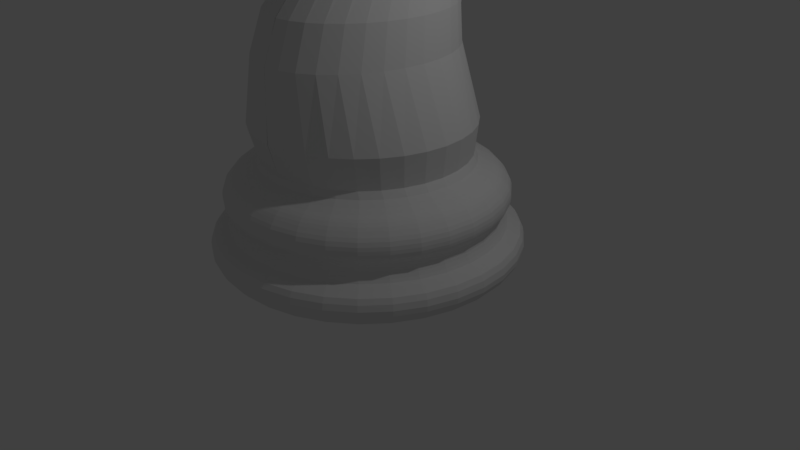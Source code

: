 # Source: Caballo.blend  (saved by Blender 2.78.0; exported with 4.5.12 LTS)
import bpy
from mathutils import Matrix  # noqa: F401  (used for matrix-valued properties, if any)

bpy.ops.wm.read_factory_settings(use_empty=True)
scene = bpy.context.scene
scene.name = 'Scene'

# ---- collections
col_collection_1 = bpy.data.collections.new('Collection 1'); scene.collection.children.link(col_collection_1)

# ---- world
world_world = bpy.data.worlds.new('World'); scene.world = world_world
world_world.color = (0.05088, 0.05088, 0.05088)
world_world.use_sun_shadow = False
world_world.sun_shadow_jitter_overblur = 0.0
world_world.cycles.sampling_method = 'MANUAL'

# ---- cameras
cam_camera = bpy.data.cameras.new('Camera')
cam_camera.clip_end = 100.0
cam_camera.lens = 35.0
cam_camera.sensor_width = 32.0
cam_camera.sensor_height = 18.0
cam_camera.ortho_scale = 7.314
cam_camera.dof.focus_distance = 0.0
cam_camera.dof.aperture_fstop = 128.0

# ---- lights
light_lamp = bpy.data.lights.new('Lamp', 'POINT')
light_lamp.transmission_factor = 0.0
light_lamp.cutoff_distance = 30.0
light_lamp.energy = 100.0
light_lamp.shadow_buffer_clip_start = 1.001
light_lamp.shadow_soft_size = 0.1
light_lamp.shadow_maximum_resolution = 0.006
light_lamp.use_absolute_resolution = True

# ---- meshes
me_cylinder_001 = bpy.data.meshes.new('Cylinder.001')
me_cylinder_001.from_pydata([(0.316, 1.588, -0.9911), (0.204, 1.025, 0.9163), (0.6198, 1.496, -0.9911), (0.4001, 0.966, 0.9163), (0.8998, 1.347, -0.9911), (0.5809, 0.8694, 0.9163), (1.145, 1.145, -0.9911), (0.7393, 0.7393, 0.9163), (1.347, 0.8998, -0.9911), (0.8694, 0.5809, 0.9163), (1.496, 0.6198, -0.9911), (0.966, 0.4001, 0.9163), (1.588, 0.316, -0.9911), (1.025, 0.204, 0.9163), (1.62, -3.918e-07, -0.9911), (1.046, -3.253e-07, 0.9163), (1.588, -0.316, -0.9911), (1.025, -0.204, 0.9163), (1.496, -0.6198, -0.9911), (0.966, -0.4001, 0.9163), (1.347, -0.8998, -0.9911), (0.8694, -0.5809, 0.9163), (1.145, -1.145, -0.9911), (0.7393, -0.7393, 0.9163), (0.8998, -1.347, -0.9911), (0.5809, -0.8694, 0.9163), (0.6198, -1.496, -0.9911), (0.4001, -0.966, 0.9163), (0.316, -1.588, -0.9911), (0.204, -1.025, 0.9163), (0.3492, 1.756, -0.9146), (0.3804, 1.912, -0.7381), (0.3619, 1.819, -0.8714), (0.3733, 1.877, -0.8068), (0.685, 1.654, -0.9146), (0.7462, 1.801, -0.7381), (0.7098, 1.714, -0.8714), (0.7322, 1.768, -0.8068), (0.9945, 1.488, -0.9146), (1.083, 1.621, -0.7381), (1.031, 1.542, -0.8714), (1.063, 1.591, -0.8068), (1.266, 1.266, -0.9146), (1.379, 1.379, -0.7381), (1.312, 1.312, -0.8714), (1.353, 1.353, -0.8068), (1.488, 0.9945, -0.9146), (1.621, 1.083, -0.7381), (1.542, 1.031, -0.8714), (1.591, 1.063, -0.8068), (1.654, 0.685, -0.9146), (1.801, 0.7462, -0.7381), (1.714, 0.7098, -0.8714), (1.768, 0.7322, -0.8068), (1.756, 0.3492, -0.9146), (1.912, 0.3804, -0.7381), (1.819, 0.3619, -0.8714), (1.877, 0.3733, -0.8068), (1.79, -4.299e-07, -0.9146), (1.95, -4.656e-07, -0.7381), (1.855, -4.444e-07, -0.8714), (1.913, -4.574e-07, -0.8068), (1.756, -0.3492, -0.9146), (1.912, -0.3804, -0.7381), (1.819, -0.3619, -0.8714), (1.877, -0.3733, -0.8068), (1.654, -0.685, -0.9146), (1.801, -0.7462, -0.7381), (1.714, -0.7098, -0.8714), (1.768, -0.7322, -0.8068), (1.488, -0.9945, -0.9146), (1.621, -1.083, -0.7381), (1.542, -1.031, -0.8714), (1.591, -1.063, -0.8068), (1.266, -1.266, -0.9146), (1.379, -1.379, -0.7381), (1.312, -1.312, -0.8714), (1.353, -1.353, -0.8068), (0.9945, -1.488, -0.9146), (1.083, -1.621, -0.7381), (1.031, -1.542, -0.8714), (1.063, -1.591, -0.8068), (0.685, -1.654, -0.9146), (0.7462, -1.801, -0.7381), (0.7098, -1.714, -0.8714), (0.7322, -1.768, -0.8068), (0.3492, -1.756, -0.9146), (0.3804, -1.912, -0.7381), (0.3619, -1.819, -0.8714), (0.3733, -1.877, -0.8068), (0.3808, 1.914, -0.732), (0.3719, 1.87, -0.5221), (0.3824, 1.923, -0.6606), (0.3792, 1.906, -0.5838), (0.7469, 1.803, -0.732), (0.7296, 1.761, -0.5221), (0.7501, 1.811, -0.6606), (0.7438, 1.796, -0.5838), (1.084, 1.623, -0.732), (1.059, 1.585, -0.5221), (1.089, 1.63, -0.6606), (1.08, 1.616, -0.5838), (1.38, 1.38, -0.732), (1.348, 1.348, -0.5221), (1.386, 1.386, -0.6606), (1.374, 1.374, -0.5838), (1.623, 1.084, -0.732), (1.585, 1.059, -0.5221), (1.63, 1.089, -0.6606), (1.616, 1.08, -0.5838), (1.803, 0.7469, -0.732), (1.761, 0.7296, -0.5221), (1.811, 0.7501, -0.6606), (1.796, 0.7438, -0.5838), (1.914, 0.3808, -0.732), (1.87, 0.3719, -0.5221), (1.923, 0.3824, -0.6606), (1.906, 0.3792, -0.5838), (1.952, -4.661e-07, -0.732), (1.906, -4.559e-07, -0.5221), (1.96, -4.679e-07, -0.6606), (1.944, -4.641e-07, -0.5838), (1.914, -0.3808, -0.732), (1.87, -0.3719, -0.5221), (1.923, -0.3824, -0.6606), (1.906, -0.3792, -0.5838), (1.803, -0.7469, -0.732), (1.761, -0.7296, -0.5221), (1.811, -0.7501, -0.6606), (1.796, -0.7438, -0.5838), (1.623, -1.084, -0.732), (1.585, -1.059, -0.5221), (1.63, -1.089, -0.6606), (1.616, -1.08, -0.5838), (1.38, -1.38, -0.732), (1.348, -1.348, -0.5221), (1.386, -1.386, -0.6606), (1.374, -1.374, -0.5838), (1.084, -1.623, -0.732), (1.059, -1.585, -0.5221), (1.089, -1.63, -0.6606), (1.08, -1.616, -0.5838), (0.7469, -1.803, -0.732), (0.7296, -1.761, -0.5221), (0.7501, -1.811, -0.6606), (0.7438, -1.796, -0.5838), (0.3808, -1.914, -0.732), (0.3719, -1.87, -0.5221), (0.3824, -1.923, -0.6606), (0.3792, -1.906, -0.5838), (0.3393, 1.706, -0.4377), (0.3266, 1.642, -0.3259), (0.3344, 1.681, -0.4049), (0.3297, 1.658, -0.364), (0.6655, 1.607, -0.4377), (0.6406, 1.547, -0.3259), (0.6559, 1.583, -0.4049), (0.6467, 1.561, -0.364), (0.9662, 1.446, -0.4377), (0.93, 1.392, -0.3259), (0.9522, 1.425, -0.4049), (0.9389, 1.405, -0.364), (1.23, 1.23, -0.4377), (1.184, 1.184, -0.3259), (1.212, 1.212, -0.4049), (1.195, 1.195, -0.364), (1.446, 0.9662, -0.4377), (1.392, 0.93, -0.3259), (1.425, 0.9522, -0.4049), (1.405, 0.9389, -0.364), (1.607, 0.6655, -0.4377), (1.547, 0.6406, -0.3259), (1.583, 0.6559, -0.4049), (1.561, 0.6467, -0.364), (1.706, 0.3393, -0.4377), (1.642, 0.3266, -0.3259), (1.681, 0.3344, -0.4049), (1.658, 0.3297, -0.364), (1.739, -4.196e-07, -0.4377), (1.674, -4.051e-07, -0.3259), (1.714, -4.14e-07, -0.4049), (1.69, -4.087e-07, -0.364), (1.706, -0.3393, -0.4377), (1.642, -0.3266, -0.3259), (1.681, -0.3344, -0.4049), (1.658, -0.3297, -0.364), (1.607, -0.6655, -0.4377), (1.547, -0.6406, -0.3259), (1.583, -0.6559, -0.4049), (1.561, -0.6468, -0.364), (1.446, -0.9662, -0.4377), (1.392, -0.93, -0.3259), (1.425, -0.9522, -0.4049), (1.405, -0.9389, -0.364), (1.23, -1.23, -0.4377), (1.184, -1.184, -0.3259), (1.212, -1.212, -0.4049), (1.195, -1.195, -0.364), (0.9662, -1.446, -0.4377), (0.93, -1.392, -0.3259), (0.9522, -1.425, -0.4049), (0.9389, -1.405, -0.364), (0.6655, -1.607, -0.4377), (0.6406, -1.547, -0.3259), (0.6559, -1.583, -0.4049), (0.6467, -1.561, -0.364), (0.3393, -1.706, -0.4377), (0.3266, -1.642, -0.3259), (0.3344, -1.681, -0.4049), (0.3297, -1.658, -0.364), (0.3265, 1.641, -0.3243), (0.332, 1.669, -0.193), (0.3256, 1.637, -0.2798), (0.3276, 1.647, -0.2317), (0.6404, 1.546, -0.3243), (0.6512, 1.572, -0.193), (0.6386, 1.542, -0.2798), (0.6425, 1.551, -0.2317), (0.9298, 1.391, -0.3243), (0.9454, 1.415, -0.193), (0.9271, 1.388, -0.2798), (0.9328, 1.396, -0.2317), (1.183, 1.183, -0.3243), (1.203, 1.203, -0.193), (1.18, 1.18, -0.2798), (1.187, 1.187, -0.2317), (1.391, 0.9298, -0.3243), (1.415, 0.9454, -0.193), (1.388, 0.9271, -0.2798), (1.396, 0.9328, -0.2317), (1.546, 0.6404, -0.3243), (1.572, 0.6512, -0.193), (1.542, 0.6386, -0.2798), (1.551, 0.6425, -0.2317), (1.641, 0.3265, -0.3243), (1.669, 0.332, -0.193), (1.637, 0.3256, -0.2798), (1.647, 0.3276, -0.2317), (1.674, -4.05e-07, -0.3243), (1.702, -4.113e-07, -0.193), (1.669, -4.04e-07, -0.2798), (1.679, -4.063e-07, -0.2317), (1.641, -0.3265, -0.3243), (1.669, -0.332, -0.193), (1.637, -0.3256, -0.2798), (1.647, -0.3276, -0.2317), (1.546, -0.6404, -0.3243), (1.572, -0.6512, -0.193), (1.542, -0.6386, -0.2798), (1.551, -0.6425, -0.2317), (1.391, -0.9298, -0.3243), (1.415, -0.9454, -0.193), (1.388, -0.9271, -0.2798), (1.396, -0.9328, -0.2317), (1.183, -1.183, -0.3243), (1.203, -1.203, -0.193), (1.18, -1.18, -0.2798), (1.187, -1.187, -0.2317), (0.9298, -1.391, -0.3243), (0.9454, -1.415, -0.193), (0.9271, -1.388, -0.2798), (0.9328, -1.396, -0.2317), (0.6404, -1.546, -0.3243), (0.6512, -1.572, -0.193), (0.6386, -1.542, -0.2798), (0.6425, -1.551, -0.2317), (0.3265, -1.641, -0.3243), (0.332, -1.669, -0.193), (0.3256, -1.637, -0.2798), (0.3276, -1.647, -0.2317), (0.3387, 1.703, -0.154), (0.3449, 1.734, -0.0768), (0.3429, 1.724, -0.1177), (0.6645, 1.604, -0.154), (0.6766, 1.634, -0.0768), (0.6727, 1.624, -0.1177), (0.9647, 1.444, -0.154), (0.9823, 1.47, -0.0768), (0.9766, 1.462, -0.1177), (1.228, 1.228, -0.154), (1.25, 1.25, -0.0768), (1.243, 1.243, -0.1177), (1.444, 0.9647, -0.154), (1.47, 0.9823, -0.0768), (1.462, 0.9766, -0.1177), (1.604, 0.6645, -0.154), (1.634, 0.6766, -0.0768), (1.624, 0.6727, -0.1177), (1.703, 0.3387, -0.154), (1.734, 0.3449, -0.0768), (1.724, 0.3429, -0.1177), (1.736, -4.19e-07, -0.154), (1.768, -4.261e-07, -0.0768), (1.758, -4.238e-07, -0.1177), (1.703, -0.3387, -0.154), (1.734, -0.3449, -0.0768), (1.724, -0.3429, -0.1177), (1.604, -0.6645, -0.154), (1.634, -0.6766, -0.0768), (1.624, -0.6727, -0.1177), (1.444, -0.9647, -0.154), (1.47, -0.9823, -0.0768), (1.462, -0.9766, -0.1177), (1.228, -1.228, -0.154), (1.25, -1.25, -0.0768), (1.243, -1.243, -0.1177), (0.9647, -1.444, -0.154), (0.9823, -1.47, -0.0768), (0.9766, -1.462, -0.1177), (0.6645, -1.604, -0.154), (0.6766, -1.634, -0.0768), (0.6727, -1.624, -0.1177), (0.3387, -1.703, -0.154), (0.3449, -1.734, -0.0768), (0.3429, -1.724, -0.1177), (0.3454, 1.737, -0.02919), (0.3363, 1.691, 0.1137), (0.3445, 1.732, 0.01938), (0.3412, 1.715, 0.07167), (0.6776, 1.636, -0.02919), (0.6597, 1.593, 0.1137), (0.6758, 1.631, 0.01938), (0.6692, 1.616, 0.07167), (0.9837, 1.472, -0.02919), (0.9577, 1.433, 0.1137), (0.9811, 1.468, 0.01938), (0.9716, 1.454, 0.07167), (1.252, 1.252, -0.02919), (1.219, 1.219, 0.1137), (1.249, 1.249, 0.01938), (1.237, 1.237, 0.07167), (1.472, 0.9837, -0.02919), (1.433, 0.9577, 0.1137), (1.468, 0.9811, 0.01938), (1.454, 0.9716, 0.07167), (1.636, 0.6776, -0.02919), (1.593, 0.6597, 0.1137), (1.631, 0.6758, 0.01938), (1.616, 0.6692, 0.07167), (1.737, 0.3454, -0.02919), (1.691, 0.3363, 0.1137), (1.732, 0.3445, 0.01938), (1.715, 0.3412, 0.07167), (1.771, -4.267e-07, -0.02919), (1.724, -4.162e-07, 0.1137), (1.766, -4.256e-07, 0.01938), (1.749, -4.218e-07, 0.07167), (1.737, -0.3454, -0.02919), (1.691, -0.3363, 0.1137), (1.732, -0.3445, 0.01938), (1.715, -0.3412, 0.07167), (1.636, -0.6776, -0.02919), (1.593, -0.6597, 0.1137), (1.631, -0.6758, 0.01938), (1.616, -0.6692, 0.07167), (1.472, -0.9837, -0.02919), (1.433, -0.9577, 0.1137), (1.468, -0.9811, 0.01938), (1.454, -0.9716, 0.07167), (1.252, -1.252, -0.02919), (1.219, -1.219, 0.1137), (1.249, -1.249, 0.01938), (1.237, -1.237, 0.07167), (0.9837, -1.472, -0.02919), (0.9577, -1.433, 0.1137), (0.9811, -1.468, 0.01938), (0.9716, -1.454, 0.07167), (0.6776, -1.636, -0.02919), (0.6597, -1.593, 0.1137), (0.6758, -1.631, 0.01938), (0.6692, -1.616, 0.07167), (0.3454, -1.737, -0.02919), (0.3363, -1.691, 0.1137), (0.3445, -1.732, 0.01938), (0.3412, -1.715, 0.07167), (0.3279, 1.648, 0.1666), (0.3051, 1.534, 0.2563), (0.3214, 1.616, 0.2), (0.3131, 1.574, 0.2328), (0.6431, 1.553, 0.1666), (0.5985, 1.445, 0.2563), (0.6304, 1.522, 0.2), (0.6141, 1.483, 0.2328), (0.9336, 1.397, 0.1666), (0.8689, 1.3, 0.2563), (0.9153, 1.37, 0.2), (0.8915, 1.334, 0.2328), (1.188, 1.188, 0.1666), (1.106, 1.106, 0.2563), (1.165, 1.165, 0.2), (1.135, 1.135, 0.2328), (1.397, 0.9336, 0.1666), (1.3, 0.8689, 0.2563), (1.37, 0.9153, 0.2), (1.334, 0.8915, 0.2328), (1.553, 0.6431, 0.1666), (1.445, 0.5985, 0.2563), (1.522, 0.6304, 0.2), (1.483, 0.6141, 0.2328), (1.648, 0.3279, 0.1666), (1.534, 0.3051, 0.2563), (1.616, 0.3214, 0.2), (1.574, 0.3131, 0.2328), (1.681, -4.066e-07, 0.1666), (1.564, -3.805e-07, 0.2563), (1.647, -3.992e-07, 0.2), (1.605, -3.896e-07, 0.2328), (1.648, -0.3279, 0.1666), (1.534, -0.3051, 0.2563), (1.616, -0.3214, 0.2), (1.574, -0.3131, 0.2328), (1.553, -0.6431, 0.1666), (1.445, -0.5985, 0.2563), (1.522, -0.6304, 0.2), (1.483, -0.6141, 0.2328), (1.397, -0.9336, 0.1666), (1.3, -0.8689, 0.2563), (1.37, -0.9153, 0.2), (1.334, -0.8915, 0.2328), (1.188, -1.188, 0.1666), (1.106, -1.106, 0.2563), (1.165, -1.165, 0.2), (1.135, -1.135, 0.2328), (0.9336, -1.397, 0.1666), (0.8689, -1.3, 0.2563), (0.9153, -1.37, 0.2), (0.8915, -1.334, 0.2328), (0.6431, -1.553, 0.1666), (0.5985, -1.445, 0.2563), (0.6304, -1.522, 0.2), (0.6141, -1.483, 0.2328), (0.3279, -1.648, 0.1666), (0.3051, -1.534, 0.2563), (0.3214, -1.616, 0.2), (0.3131, -1.574, 0.2328), (0.2955, 1.486, 0.2786), (0.2483, 1.31, 0.4614), (0.2797, 1.406, 0.3215), (0.2625, 1.319, 0.3784), (0.5796, 1.399, 0.2786), (0.4871, 1.234, 0.4614), (0.5487, 1.325, 0.3215), (0.5148, 1.243, 0.3784), (0.8415, 1.259, 0.2786), (0.7072, 1.111, 0.4614), (0.7966, 1.192, 0.3215), (0.7474, 1.119, 0.3784), (1.071, 1.071, 0.2786), (0.9001, 0.9459, 0.4614), (1.014, 1.014, 0.3215), (0.9513, 0.9513, 0.3784), (1.259, 0.8415, 0.2786), (1.058, 0.7445, 0.4614), (1.192, 0.7966, 0.3215), (1.119, 0.7474, 0.3784), (1.399, 0.5796, 0.2786), (1.176, 0.5147, 0.4614), (1.325, 0.5487, 0.3215), (1.243, 0.5148, 0.3784), (1.486, 0.2955, 0.2786), (1.248, 0.2654, 0.4614), (1.406, 0.2797, 0.3215), (1.319, 0.2625, 0.3784), (1.515, -3.695e-07, 0.2786), (1.273, 0.006054, 0.4614), (1.434, -3.514e-07, 0.3215), (1.345, -3.316e-07, 0.3784), (1.486, -0.2955, 0.2786), (1.248, -0.2532, 0.4614), (1.406, -0.2797, 0.3215), (1.319, -0.2625, 0.3784), (1.399, -0.5796, 0.2786), (1.176, -0.5026, 0.4614), (1.325, -0.5487, 0.3215), (1.243, -0.5148, 0.3784), (1.259, -0.8415, 0.2786), (1.058, -0.7324, 0.4614), (1.192, -0.7966, 0.3215), (1.119, -0.7474, 0.3784), (1.071, -1.071, 0.2786), (0.9001, -0.9338, 0.4614), (1.014, -1.014, 0.3215), (0.9513, -0.9513, 0.3784), (0.8415, -1.259, 0.2786), (0.7072, -1.099, 0.4614), (0.7966, -1.192, 0.3215), (0.7474, -1.119, 0.3784), (0.5796, -1.399, 0.2786), (0.4871, -1.222, 0.4614), (0.5487, -1.325, 0.3215), (0.5148, -1.243, 0.3784), (0.2955, -1.486, 0.2786), (0.2483, -1.298, 0.4614), (0.2797, -1.406, 0.3215), (0.2625, -1.319, 0.3784), (0.268, 1.315, 0.8805), (0.001428, 1.674, 3.312), (0.5243, 1.235, 0.8805), (0.7604, 1.107, 0.8805), (0.9674, 0.9342, 0.8805), (1.137, 0.7236, 0.8805), (1.264, 0.4834, 0.8805), (1.341, 0.2227, 0.8805), (1.368, -0.04843, 0.8805), (1.341, -0.3196, 0.8805), (1.264, -0.5803, 0.8805), (1.137, -0.8205, 0.8805), (0.9674, -1.031, 0.8805), (0.7604, -1.204, 0.8805), (0.5243, -1.332, 0.8805), (0.268, -1.411, 0.8805), (0.001511, -1.438, 0.8805), (0.204, 1.025, 0.9163), (0.4001, 0.966, 0.9163), (0.5809, 0.8694, 0.9163), (0.7393, 0.7393, 0.9163), (0.8694, 0.5809, 0.9163), (0.966, 0.4001, 0.9163), (1.025, 0.204, 0.9163), (1.046, -3.253e-07, 0.9163), (1.025, -0.204, 0.9163), (0.966, -0.4001, 0.9163), (0.8694, -0.5809, 0.9163), (0.7393, -0.7393, 0.9163), (0.5809, -0.8694, 0.9163), (0.4001, -0.966, 0.9163), (0.204, -1.025, 0.9163), (0.2044, 1.181, 1.74), (0.201, 1.599, 3.312), (0.4033, 1.106, 1.74), (0.5865, 0.9851, 1.74), (0.7471, 0.8224, 1.74), (0.8789, 0.6241, 1.74), (0.9768, 0.3979, 1.74), (1.037, 0.1524, 1.74), (1.058, -0.1029, 1.74), (1.037, -0.3582, 1.74), (0.9768, -0.6037, 1.74), (0.8789, -0.8299, 1.74), (0.7471, -1.028, 1.74), (0.5865, -1.191, 1.74), (0.4033, -1.312, 1.74), (0.2044, -1.386, 1.74), (-0.002328, -1.412, 1.74), (0.1924, 1.167, 2.227), (-0.002328, 1.393, 1.74), (0.3761, 1.099, 2.227), (0.5454, 0.9867, 2.227), (0.6938, 0.8363, 2.227), (0.8155, 0.6529, 2.227), (0.906, 0.4438, 2.227), (0.9617, 0.2168, 2.227), (0.9805, -0.01923, 2.227), (0.9617, -0.2553, 2.227), (0.906, -0.4822, 2.227), (0.8155, -0.6914, 2.227), (0.6938, -0.8747, 2.227), (0.5454, -1.025, 2.227), (0.3761, -1.137, 2.227), (0.1924, -1.206, 2.227), (0.001428, -1.229, 2.227), (0.1254, 1.299, 3.032), (0.2047, 1.318, 1.74), (0.245, 1.246, 3.032), (0.3553, 1.161, 3.032), (0.4519, 1.047, 3.032), (0.5312, 0.9078, 3.032), (0.5901, 0.7489, 3.032), (0.6264, 0.5765, 3.032), (0.6387, 0.3972, 3.032), (0.6264, 0.2178, 3.032), (0.5901, 0.04539, 3.032), (0.5312, -0.1135, 3.032), (0.4519, -0.2528, 3.032), (0.3553, -0.3671, 3.032), (0.245, -0.4521, 3.032), (0.1254, -0.5044, 3.032), (0.1028, 1.311, 3.809), (0.1993, 1.272, 3.798), (0.2881, 1.21, 3.779), (0.366, 1.125, 3.754), (0.4299, 1.022, 3.724), (0.4774, 0.9052, 3.689), (0.5067, 0.778, 3.651), (0.5165, 0.6457, 3.612), (0.5067, 0.5134, 3.573), (0.4774, 0.3862, 3.535), (0.4299, 0.269, 3.501), (0.366, 0.1662, 3.47), (0.2881, 0.08188, 3.445), (0.1993, 0.01922, 3.427), (0.1028, -0.01937, 3.415), (0.1028, 0.7774, 4.905), (0.001511, 1.556, 0.8805), (0.1993, 0.7464, 4.796), (0.2881, 0.7771, 4.647), (0.366, 0.776, 4.407), (0.4299, 0.7767, 4.192), (0.4774, 0.7654, 4.069), (0.5067, 0.7416, 3.958), (0.5165, 0.6824, 3.833), (0.5067, 0.5956, 3.746), (0.4774, 0.491, 3.686), (0.4299, 0.307, 3.601), (0.366, 0.1853, 3.548), (0.2881, 0.08924, 3.517), (0.1993, 0.001757, 3.505), (0.09553, -0.11, 3.493), (0.1028, 0.2915, 4.967), (0.002577, 0.2188, 4.996), (0.3399, 0.4226, 4.882), (0.4136, 0.4789, 4.814), (0.4379, 0.4792, 4.699), (0.4663, 0.4985, 4.545), (0.5116, 0.5497, 4.402), (0.519, 0.5264, 4.322), (0.5704, 0.4131, 4.239), (0.5854, 0.2744, 4.161), (0.5763, 0.1857, 4.125), (0.5231, -0.06455, 4.032), (0.4563, -0.1034, 3.934), (0.3719, -0.1873, 3.823), (0.2718, -0.2163, 3.742), (0.2168, -0.2373, 3.603), (0.1443, -0.4088, 4.854), (0.2152, -0.4086, 4.82), (0.2806, -0.4154, 4.755), (0.3379, -0.4202, 4.7), (0.3849, -0.4095, 4.652), (0.4198, -0.4004, 4.576), (0.4414, -0.3531, 4.48), (0.4486, -0.3108, 4.388), (0.4414, -0.3207, 4.283), (0.4198, -0.3955, 4.182), (0.3849, -0.3505, 4.093), (0.3379, -0.3006, 4.037), (0.2806, -0.3141, 3.955), (0.2152, -0.3296, 3.895), (0.1443, -0.3817, 3.839), (0.1308, -1.121, 4.769), (0.167, -1.127, 4.752), (0.24, -1.167, 4.719), (0.304, -1.243, 4.647), (0.3566, -1.285, 4.562), (0.3956, -1.317, 4.471), (0.4196, -1.308, 4.406), (0.4277, -1.333, 4.279), (0.4196, -1.318, 4.129), (0.3956, -0.7459, 4.156), (0.3566, -0.7237, 4.015), (0.304, -1.13, 3.899), (0.24, -1.139, 3.791), (0.167, -0.9695, 3.722), (0.08779, -0.9357, 3.663), (0.4526, 0.03898, 3.591), (0.5305, 0.1163, 3.64), (0.6555, 0.7138, 4.149), (0.6049, 0.7102, 4.276), (0.3302, -0.02808, 3.562), (0.6795, 0.6902, 4.045), (0.2327, -0.1181, 3.52), (0.6902, 0.6181, 3.93), (0.2636, 0.6977, 4.947), (0.2367, 1.48, 0.8805), (0.6811, 0.5188, 3.845), (0.3638, 0.669, 4.817), (0.6575, 0.4181, 3.791), (0.4609, 0.7058, 4.687), (0.5944, 0.2182, 3.704), (0.5398, 0.7051, 4.477), (0.2209, -1.238, 3.926), (0.173, -1.441, 4.11), (0.143, -0.7237, 4.014), (0.1611, -0.7459, 4.159), (0.1039, -1.059, 3.642), (0.1408, -1.171, 3.748), (0.1911, -1.242, 3.83), (0.1797, 1.932, -0.7381), (0.1274, 1.329, 0.8805), (0.2963, -1.442, 4.255), (0.2803, -1.426, 4.376), (0.2541, -1.418, 4.44), (0.223, -1.411, 4.525), (0.1931, -1.399, 4.6), (0.1669, -1.39, 4.66), (0.1397, -1.33, 4.729), (0.122, -1.319, 4.75), (0.1763, 1.896, -0.8068), (0.1709, 1.838, -0.8714), (0.1649, 1.774, -0.9146), (0.1492, 1.588, -0.9911), (0.1757, 1.889, -0.5221), (0.1791, 1.926, -0.5838), (0.1806, 1.942, -0.6606), (0.1798, 1.934, -0.732), (0.1542, 1.659, -0.3259), (0.1557, 1.675, -0.364), (0.1579, 1.698, -0.4049), (0.1602, 1.723, -0.4377), (0.1568, 1.686, -0.193), (0.1547, 1.664, -0.2317), (0.1538, 1.654, -0.2798), (0.1542, 1.658, -0.3243), (0.1629, 1.752, -0.0768), (0.162, 1.742, -0.1177), (0.16, 1.721, -0.154), (0.1588, 1.708, 0.1137), (0.1611, 1.733, 0.07167), (0.1627, 1.75, 0.01938), (0.1631, 1.755, -0.02919), (0.1441, 1.55, 0.2563), (0.1479, 1.59, 0.2328), (0.1518, 1.632, 0.2), (0.1548, 1.665, 0.1666), (0.1173, 1.323, 0.4614), (0.124, 1.333, 0.3784), (0.1321, 1.421, 0.3215), (0.1396, 1.501, 0.2786), (0.09533, 1.194, 1.74), (0.09164, 1.18, 2.227), (0.05971, 1.308, 3.032), (0.04993, 1.318, 3.811), (0.04993, 0.7976, 4.927), (0.04993, 0.2531, 4.982), (0.06814, -0.3178, 4.875), (0.06177, -1.1, 4.78), (0.1245, 0.6847, 4.986), (0.001511, 1.341, 0.8805), (-0.002328, 1.206, 1.74), (0.001428, 1.191, 2.227), (0.0009504, 1.316, 3.032), (0.002577, 1.324, 3.813), (0.002577, 0.8157, 4.947), (0.002577, 0.2188, 4.996), (0.1274, 1.329, 0.8805), (0.1173, 1.323, 0.4614), (0.09533, 1.194, 1.74), (0.09164, 1.18, 2.227), (0.05971, 1.308, 3.032), (0.04993, 1.318, 3.811), (0.04993, 0.7976, 4.927), (0.04993, 0.2531, 4.982), (0.1245, 0.6847, 4.986), (0.1691, 1.678, 4.061), (0.0009504, 1.747, 4.061), (0.1593, 1.549, 4.663), (0.002577, 1.622, 4.71), (0.1593, 1.223, 5.093), (0.002577, 1.306, 5.118), (0.1593, 0.5577, 5.31), (0.002577, 0.5234, 5.361), (0.2266, 1.614, 0.4614), (0.2338, 0.8124, 5.328), (0.5067, 0.7546, 3.849), (0.4774, 0.8153, 3.933), (0.09814, -0.07764, 3.466), (0.1993, 0.007994, 3.477), (0.5165, 0.6693, 3.754), (0.1028, 0.968, 4.514), (0.5067, 0.5662, 3.684), (0.1993, 0.9343, 4.439), (0.4774, 0.4536, 3.632), (0.2881, 0.9316, 4.337), (0.4299, 0.2934, 3.565), (0.366, 0.9008, 4.174), (0.366, 0.1785, 3.52), (0.4299, 0.8645, 4.025), (0.2881, 0.08661, 3.492), (0.04993, 0.9834, 4.529), (0.3029, 0.9059, 4.874), (0.2065, 0.9369, 4.983), (0.1536, 0.9571, 5.006), (0.1536, 1.143, 4.631), (0.2065, 1.127, 4.616), (0.2223, 0.9276, 4.782), (0.3649, 1.001, 4.921), (0.2685, 1.032, 5.03), (0.2155, 1.052, 5.052), (0.2155, 1.211, 4.711), (0.2685, 1.195, 4.696), (0.3095, 1.162, 4.814), (0.4647, 1.413, 4.823), (0.4407, 1.444, 4.933), (0.403, 1.464, 4.955), (0.3878, 1.503, 4.828), (0.4407, 1.488, 4.768), (0.4571, 1.454, 4.775), (0.2418, -0.2315, 4.833), (0.1354, -0.2596, 4.878), (0.4477, -0.2716, 4.17), (0.4721, -0.1939, 4.257), (0.3089, -0.2248, 4.768), (0.4143, -0.2896, 4.08), (0.3592, -0.2285, 4.7), (0.3699, -0.2586, 4.015), (0.4023, -0.216, 4.629), (0.3, -0.2871, 3.927), (0.4394, -0.1979, 4.539), (0.2273, -0.3054, 3.862), (0.4579, -0.1657, 4.446), (0.1395, -0.331, 3.789), (0.4746, -0.1565, 4.356), (0.0005492, -0.1394, 4.916), (0.06426, -0.1961, 4.898), (0.2749, -0.01049, 4.85), (0.5442, -0.1171, 4.155), (0.3443, 0.01292, 4.783), (0.4752, -0.2135, 4.064), (0.3858, 0.01058, 4.7), (0.4097, -0.2061, 3.987), (0.4239, 0.02539, 4.601), (0.3243, -0.2534, 3.892), (0.4638, 0.05468, 4.493), (0.2423, -0.2753, 3.822), (0.4786, 0.06815, 4.404), (0.1752, -0.2883, 3.726), (0.5069, 0.03595, 4.317), (0.1244, -0.07341, 4.908), (0.5104, -0.03568, 4.224), (0.001234, -0.01839, 4.943), (0.05942, -0.04438, 4.927), (0.3725, -0.4054, 4.744), (0.3367, -0.3958, 4.759), (0.3651, -0.2335, 4.777), (0.3965, -0.2371, 4.754), (0.4005, -0.08896, 4.786), (0.4419, -0.04824, 4.731), (0.3807, -0.2222, 4.665), (0.3725, -0.109, 4.7), (0.4131, -0.0953, 4.615), (0.4048, 0.01799, 4.65), (0.3928, -0.1021, 4.657), (0.4419, -0.04824, 4.731), (0.4298, -0.1019, 4.641), (0.4447, -0.0551, 4.638), (0.4501, -0.04473, 4.687), (0.4417, -0.1088, 4.683), (-0.316, 1.588, -0.9911), (-0.204, 1.025, 0.9163), (-0.6198, 1.496, -0.9911), (-0.4001, 0.966, 0.9163), (-0.8998, 1.347, -0.9911), (-0.5809, 0.8694, 0.9163), (-1.145, 1.145, -0.9911), (-0.7393, 0.7393, 0.9163), (-1.347, 0.8998, -0.9911), (-0.8694, 0.5809, 0.9163), (-1.496, 0.6198, -0.9911), (-0.966, 0.4001, 0.9163), (-1.588, 0.316, -0.9911), (-1.025, 0.204, 0.9163), (-1.62, -3.918e-07, -0.9911), (-1.046, -3.253e-07, 0.9163), (-1.588, -0.316, -0.9911), (-1.025, -0.204, 0.9163), (-1.496, -0.6198, -0.9911), (-0.966, -0.4001, 0.9163), (-1.347, -0.8998, -0.9911), (-0.8694, -0.5809, 0.9163), (-1.145, -1.145, -0.9911), (-0.7393, -0.7393, 0.9163), (-0.8998, -1.347, -0.9911), (-0.5809, -0.8694, 0.9163), (-0.6198, -1.496, -0.9911), (-0.4001, -0.966, 0.9163), (-0.316, -1.588, -0.9911), (-0.204, -1.025, 0.9163), (0.0, 1.95, -0.7381), (0.0, 1.79, -0.9146), (0.0, 1.913, -0.8068), (0.0, 1.855, -0.8714), (-0.3492, 1.756, -0.9146), (-0.3804, 1.912, -0.7381), (-0.3619, 1.819, -0.8714), (-0.3733, 1.877, -0.8068), (-0.685, 1.654, -0.9146), (-0.7462, 1.801, -0.7381), (-0.7098, 1.714, -0.8714), (-0.7322, 1.768, -0.8068), (-0.9945, 1.488, -0.9146), (-1.083, 1.621, -0.7381), (-1.031, 1.542, -0.8714), (-1.063, 1.591, -0.8068), (-1.266, 1.266, -0.9146), (-1.379, 1.379, -0.7381), (-1.312, 1.312, -0.8714), (-1.353, 1.353, -0.8068), (-1.488, 0.9945, -0.9146), (-1.621, 1.083, -0.7381), (-1.542, 1.031, -0.8714), (-1.591, 1.063, -0.8068), (-1.654, 0.685, -0.9146), (-1.801, 0.7462, -0.7381), (-1.714, 0.7098, -0.8714), (-1.768, 0.7322, -0.8068), (-1.756, 0.3492, -0.9146), (-1.912, 0.3804, -0.7381), (-1.819, 0.3619, -0.8714), (-1.877, 0.3733, -0.8068), (-1.79, -4.299e-07, -0.9146), (-1.95, -4.656e-07, -0.7381), (-1.855, -4.444e-07, -0.8714), (-1.913, -4.574e-07, -0.8068), (-1.756, -0.3492, -0.9146), (-1.912, -0.3804, -0.7381), (-1.819, -0.3619, -0.8714), (-1.877, -0.3733, -0.8068), (-1.654, -0.685, -0.9146), (-1.801, -0.7462, -0.7381), (-1.714, -0.7098, -0.8714), (-1.768, -0.7322, -0.8068), (-1.488, -0.9945, -0.9146), (-1.621, -1.083, -0.7381), (-1.542, -1.031, -0.8714), (-1.591, -1.063, -0.8068), (-1.266, -1.266, -0.9146), (-1.379, -1.379, -0.7381), (-1.312, -1.312, -0.8714), (-1.353, -1.353, -0.8068), (-0.9945, -1.488, -0.9146), (-1.083, -1.621, -0.7381), (-1.031, -1.542, -0.8714), (-1.063, -1.591, -0.8068), (-0.685, -1.654, -0.9146), (-0.7462, -1.801, -0.7381), (-0.7098, -1.714, -0.8714), (-0.7322, -1.768, -0.8068), (-0.3492, -1.756, -0.9146), (-0.3804, -1.912, -0.7381), (-0.3619, -1.819, -0.8714), (-0.3733, -1.877, -0.8068), (0.0, -1.79, -0.9146), (0.0, -1.95, -0.7381), (0.0, -1.855, -0.8714), (0.0, -1.913, -0.8068), (0.0, 1.906, -0.5221), (0.0, 1.952, -0.732), (0.0, 1.944, -0.5838), (0.0, 1.96, -0.6606), (-0.3808, 1.914, -0.732), (-0.3719, 1.87, -0.5221), (-0.3824, 1.923, -0.6606), (-0.3792, 1.906, -0.5838), (-0.7469, 1.803, -0.732), (-0.7296, 1.761, -0.5221), (-0.7501, 1.811, -0.6606), (-0.7438, 1.796, -0.5838), (-1.084, 1.623, -0.732), (-1.059, 1.585, -0.5221), (-1.089, 1.63, -0.6606), (-1.08, 1.616, -0.5838), (-1.38, 1.38, -0.732), (-1.348, 1.348, -0.5221), (-1.386, 1.386, -0.6606), (-1.374, 1.374, -0.5838), (-1.623, 1.084, -0.732), (-1.585, 1.059, -0.5221), (-1.63, 1.089, -0.6606), (-1.616, 1.08, -0.5838), (-1.803, 0.7469, -0.732), (-1.761, 0.7296, -0.5221), (-1.811, 0.7501, -0.6606), (-1.796, 0.7438, -0.5838), (-1.914, 0.3808, -0.732), (-1.87, 0.3719, -0.5221), (-1.923, 0.3824, -0.6606), (-1.906, 0.3792, -0.5838), (-1.952, -4.661e-07, -0.732), (-1.906, -4.559e-07, -0.5221), (-1.96, -4.679e-07, -0.6606), (-1.944, -4.641e-07, -0.5838), (-1.914, -0.3808, -0.732), (-1.87, -0.3719, -0.5221), (-1.923, -0.3824, -0.6606), (-1.906, -0.3792, -0.5838), (-1.803, -0.7469, -0.732), (-1.761, -0.7296, -0.5221), (-1.811, -0.7501, -0.6606), (-1.796, -0.7438, -0.5838), (-1.623, -1.084, -0.732), (-1.585, -1.059, -0.5221), (-1.63, -1.089, -0.6606), (-1.616, -1.08, -0.5838), (-1.38, -1.38, -0.732), (-1.348, -1.348, -0.5221), (-1.386, -1.386, -0.6606), (-1.374, -1.374, -0.5838), (-1.084, -1.623, -0.732), (-1.059, -1.585, -0.5221), (-1.089, -1.63, -0.6606), (-1.08, -1.616, -0.5838), (-0.7469, -1.803, -0.732), (-0.7296, -1.761, -0.5221), (-0.7501, -1.811, -0.6606), (-0.7438, -1.796, -0.5838), (-0.3808, -1.914, -0.732), (-0.3719, -1.87, -0.5221), (-0.3824, -1.923, -0.6606), (-0.3792, -1.906, -0.5838), (0.0, -1.952, -0.732), (0.0, -1.906, -0.5221), (0.0, -1.96, -0.6606), (0.0, -1.944, -0.5838), (0.0, 1.674, -0.3259), (0.0, 1.739, -0.4377), (0.0, 1.69, -0.364), (0.0, 1.714, -0.4049), (-0.3393, 1.706, -0.4377), (-0.3266, 1.642, -0.3259), (-0.3344, 1.681, -0.4049), (-0.3297, 1.658, -0.364), (-0.6655, 1.607, -0.4377), (-0.6406, 1.547, -0.3259), (-0.6559, 1.583, -0.4049), (-0.6467, 1.561, -0.364), (-0.9662, 1.446, -0.4377), (-0.93, 1.392, -0.3259), (-0.9522, 1.425, -0.4049), (-0.9389, 1.405, -0.364), (-1.23, 1.23, -0.4377), (-1.184, 1.184, -0.3259), (-1.212, 1.212, -0.4049), (-1.195, 1.195, -0.364), (-1.446, 0.9662, -0.4377), (-1.392, 0.93, -0.3259), (-1.425, 0.9522, -0.4049), (-1.405, 0.9389, -0.364), (-1.607, 0.6655, -0.4377), (-1.547, 0.6406, -0.3259), (-1.583, 0.6559, -0.4049), (-1.561, 0.6467, -0.364), (-1.706, 0.3393, -0.4377), (-1.642, 0.3266, -0.3259), (-1.681, 0.3344, -0.4049), (-1.658, 0.3297, -0.364), (-1.739, -4.196e-07, -0.4377), (-1.674, -4.051e-07, -0.3259), (-1.714, -4.14e-07, -0.4049), (-1.69, -4.087e-07, -0.364), (-1.706, -0.3393, -0.4377), (-1.642, -0.3266, -0.3259), (-1.681, -0.3344, -0.4049), (-1.658, -0.3297, -0.364), (-1.607, -0.6655, -0.4377), (-1.547, -0.6406, -0.3259), (-1.583, -0.6559, -0.4049), (-1.561, -0.6468, -0.364), (-1.446, -0.9662, -0.4377), (-1.392, -0.93, -0.3259), (-1.425, -0.9522, -0.4049), (-1.405, -0.9389, -0.364), (-1.23, -1.23, -0.4377), (-1.184, -1.184, -0.3259), (-1.212, -1.212, -0.4049), (-1.195, -1.195, -0.364), (-0.9662, -1.446, -0.4377), (-0.93, -1.392, -0.3259), (-0.9522, -1.425, -0.4049), (-0.9389, -1.405, -0.364), (-0.6655, -1.607, -0.4377), (-0.6406, -1.547, -0.3259), (-0.6559, -1.583, -0.4049), (-0.6467, -1.561, -0.364), (-0.3393, -1.706, -0.4377), (-0.3266, -1.642, -0.3259), (-0.3344, -1.681, -0.4049), (-0.3297, -1.658, -0.364), (0.0, -1.739, -0.4377), (0.0, -1.674, -0.3259), (0.0, -1.714, -0.4049), (0.0, -1.69, -0.364), (0.0, 1.702, -0.193), (0.0, 1.674, -0.3243), (0.0, 1.679, -0.2317), (0.0, 1.669, -0.2798), (-0.3265, 1.641, -0.3243), (-0.332, 1.669, -0.193), (-0.3256, 1.637, -0.2798), (-0.3276, 1.647, -0.2317), (-0.6404, 1.546, -0.3243), (-0.6512, 1.572, -0.193), (-0.6386, 1.542, -0.2798), (-0.6425, 1.551, -0.2317), (-0.9298, 1.391, -0.3243), (-0.9454, 1.415, -0.193), (-0.9271, 1.388, -0.2798), (-0.9328, 1.396, -0.2317), (-1.183, 1.183, -0.3243), (-1.203, 1.203, -0.193), (-1.18, 1.18, -0.2798), (-1.187, 1.187, -0.2317), (-1.391, 0.9298, -0.3243), (-1.415, 0.9454, -0.193), (-1.388, 0.9271, -0.2798), (-1.396, 0.9328, -0.2317), (-1.546, 0.6404, -0.3243), (-1.572, 0.6512, -0.193), (-1.542, 0.6386, -0.2798), (-1.551, 0.6425, -0.2317), (-1.641, 0.3265, -0.3243), (-1.669, 0.332, -0.193), (-1.637, 0.3256, -0.2798), (-1.647, 0.3276, -0.2317), (-1.674, -4.05e-07, -0.3243), (-1.702, -4.113e-07, -0.193), (-1.669, -4.04e-07, -0.2798), (-1.679, -4.063e-07, -0.2317), (-1.641, -0.3265, -0.3243), (-1.669, -0.332, -0.193), (-1.637, -0.3256, -0.2798), (-1.647, -0.3276, -0.2317), (-1.546, -0.6404, -0.3243), (-1.572, -0.6512, -0.193), (-1.542, -0.6386, -0.2798), (-1.551, -0.6425, -0.2317), (-1.391, -0.9298, -0.3243), (-1.415, -0.9454, -0.193), (-1.388, -0.9271, -0.2798), (-1.396, -0.9328, -0.2317), (-1.183, -1.183, -0.3243), (-1.203, -1.203, -0.193), (-1.18, -1.18, -0.2798), (-1.187, -1.187, -0.2317), (-0.9298, -1.391, -0.3243), (-0.9454, -1.415, -0.193), (-0.9271, -1.388, -0.2798), (-0.9328, -1.396, -0.2317), (-0.6404, -1.546, -0.3243), (-0.6512, -1.572, -0.193), (-0.6386, -1.542, -0.2798), (-0.6425, -1.551, -0.2317), (-0.3265, -1.641, -0.3243), (-0.332, -1.669, -0.193), (-0.3256, -1.637, -0.2798), (-0.3276, -1.647, -0.2317), (0.0, -1.674, -0.3243), (0.0, -1.702, -0.193), (0.0, -1.669, -0.2798), (0.0, -1.679, -0.2317), (0.0, 1.768, -0.0768), (0.0, 1.736, -0.154), (0.0, 1.758, -0.1177), (-0.3387, 1.703, -0.154), (-0.3449, 1.734, -0.0768), (-0.3429, 1.724, -0.1177), (-0.6645, 1.604, -0.154), (-0.6766, 1.634, -0.0768), (-0.6727, 1.624, -0.1177), (-0.9647, 1.444, -0.154), (-0.9823, 1.47, -0.0768), (-0.9766, 1.462, -0.1177), (-1.228, 1.228, -0.154), (-1.25, 1.25, -0.0768), (-1.243, 1.243, -0.1177), (-1.444, 0.9647, -0.154), (-1.47, 0.9823, -0.0768), (-1.462, 0.9766, -0.1177), (-1.604, 0.6645, -0.154), (-1.634, 0.6766, -0.0768), (-1.624, 0.6727, -0.1177), (-1.703, 0.3387, -0.154), (-1.734, 0.3449, -0.0768), (-1.724, 0.3429, -0.1177), (-1.736, -4.19e-07, -0.154), (-1.768, -4.261e-07, -0.0768), (-1.758, -4.238e-07, -0.1177), (-1.703, -0.3387, -0.154), (-1.734, -0.3449, -0.0768), (-1.724, -0.3429, -0.1177), (-1.604, -0.6645, -0.154), (-1.634, -0.6766, -0.0768), (-1.624, -0.6727, -0.1177), (-1.444, -0.9647, -0.154), (-1.47, -0.9823, -0.0768), (-1.462, -0.9766, -0.1177), (-1.228, -1.228, -0.154), (-1.25, -1.25, -0.0768), (-1.243, -1.243, -0.1177), (-0.9647, -1.444, -0.154), (-0.9823, -1.47, -0.0768), (-0.9766, -1.462, -0.1177), (-0.6645, -1.604, -0.154), (-0.6766, -1.634, -0.0768), (-0.6727, -1.624, -0.1177), (-0.3387, -1.703, -0.154), (-0.3449, -1.734, -0.0768), (-0.3429, -1.724, -0.1177), (0.0, -1.736, -0.154), (0.0, -1.768, -0.0768), (0.0, -1.758, -0.1177), (0.0, 1.724, 0.1137), (0.0, 1.771, -0.02919), (0.0, 1.749, 0.07167), (0.0, 1.766, 0.01938), (-0.3454, 1.737, -0.02919), (-0.3363, 1.691, 0.1137), (-0.3445, 1.732, 0.01938), (-0.3412, 1.715, 0.07167), (-0.6776, 1.636, -0.02919), (-0.6597, 1.593, 0.1137), (-0.6758, 1.631, 0.01938), (-0.6692, 1.616, 0.07167), (-0.9837, 1.472, -0.02919), (-0.9577, 1.433, 0.1137), (-0.9811, 1.468, 0.01938), (-0.9716, 1.454, 0.07167), (-1.252, 1.252, -0.02919), (-1.219, 1.219, 0.1137), (-1.249, 1.249, 0.01938), (-1.237, 1.237, 0.07167), (-1.472, 0.9837, -0.02919), (-1.433, 0.9577, 0.1137), (-1.468, 0.9811, 0.01938), (-1.454, 0.9716, 0.07167), (-1.636, 0.6776, -0.02919), (-1.593, 0.6597, 0.1137), (-1.631, 0.6758, 0.01938), (-1.616, 0.6692, 0.07167), (-1.737, 0.3454, -0.02919), (-1.691, 0.3363, 0.1137), (-1.732, 0.3445, 0.01938), (-1.715, 0.3412, 0.07167), (-1.771, -4.267e-07, -0.02919), (-1.724, -4.162e-07, 0.1137), (-1.766, -4.256e-07, 0.01938), (-1.749, -4.218e-07, 0.07167), (-1.737, -0.3454, -0.02919), (-1.691, -0.3363, 0.1137), (-1.732, -0.3445, 0.01938), (-1.715, -0.3412, 0.07167), (-1.636, -0.6776, -0.02919), (-1.593, -0.6597, 0.1137), (-1.631, -0.6758, 0.01938), (-1.616, -0.6692, 0.07167), (-1.472, -0.9837, -0.02919), (-1.433, -0.9577, 0.1137), (-1.468, -0.9811, 0.01938), (-1.454, -0.9716, 0.07167), (-1.252, -1.252, -0.02919), (-1.219, -1.219, 0.1137), (-1.249, -1.249, 0.01938), (-1.237, -1.237, 0.07167), (-0.9837, -1.472, -0.02919), (-0.9577, -1.433, 0.1137), (-0.9811, -1.468, 0.01938), (-0.9716, -1.454, 0.07167), (-0.6776, -1.636, -0.02919), (-0.6597, -1.593, 0.1137), (-0.6758, -1.631, 0.01938), (-0.6692, -1.616, 0.07167), (-0.3454, -1.737, -0.02919), (-0.3363, -1.691, 0.1137), (-0.3445, -1.732, 0.01938), (-0.3412, -1.715, 0.07167), (0.0, -1.771, -0.02919), (0.0, -1.724, 0.1137), (0.0, -1.766, 0.01938), (0.0, -1.749, 0.07167), (0.0, 1.564, 0.2563), (0.0, 1.681, 0.1666), (0.0, 1.605, 0.2328), (0.0, 1.647, 0.2), (-0.3279, 1.648, 0.1666), (-0.3051, 1.534, 0.2563), (-0.3214, 1.616, 0.2), (-0.3131, 1.574, 0.2328), (-0.6431, 1.553, 0.1666), (-0.5985, 1.445, 0.2563), (-0.6304, 1.522, 0.2), (-0.6141, 1.483, 0.2328), (-0.9336, 1.397, 0.1666), (-0.8689, 1.3, 0.2563), (-0.9153, 1.37, 0.2), (-0.8915, 1.334, 0.2328), (-1.188, 1.188, 0.1666), (-1.106, 1.106, 0.2563), (-1.165, 1.165, 0.2), (-1.135, 1.135, 0.2328), (-1.397, 0.9336, 0.1666), (-1.3, 0.8689, 0.2563), (-1.37, 0.9153, 0.2), (-1.334, 0.8915, 0.2328), (-1.553, 0.6431, 0.1666), (-1.445, 0.5985, 0.2563), (-1.522, 0.6304, 0.2), (-1.483, 0.6141, 0.2328), (-1.648, 0.3279, 0.1666), (-1.534, 0.3051, 0.2563), (-1.616, 0.3214, 0.2), (-1.574, 0.3131, 0.2328), (-1.681, -4.066e-07, 0.1666), (-1.564, -3.805e-07, 0.2563), (-1.647, -3.992e-07, 0.2), (-1.605, -3.896e-07, 0.2328), (-1.648, -0.3279, 0.1666), (-1.534, -0.3051, 0.2563), (-1.616, -0.3214, 0.2), (-1.574, -0.3131, 0.2328), (-1.553, -0.6431, 0.1666), (-1.445, -0.5985, 0.2563), (-1.522, -0.6304, 0.2), (-1.483, -0.6141, 0.2328), (-1.397, -0.9336, 0.1666), (-1.3, -0.8689, 0.2563), (-1.37, -0.9153, 0.2), (-1.334, -0.8915, 0.2328), (-1.188, -1.188, 0.1666), (-1.106, -1.106, 0.2563), (-1.165, -1.165, 0.2), (-1.135, -1.135, 0.2328), (-0.9336, -1.397, 0.1666), (-0.8689, -1.3, 0.2563), (-0.9153, -1.37, 0.2), (-0.8915, -1.334, 0.2328), (-0.6431, -1.553, 0.1666), (-0.5985, -1.445, 0.2563), (-0.6304, -1.522, 0.2), (-0.6141, -1.483, 0.2328), (-0.3279, -1.648, 0.1666), (-0.3051, -1.534, 0.2563), (-0.3214, -1.616, 0.2), (-0.3131, -1.574, 0.2328), (0.0, -1.681, 0.1666), (0.0, -1.564, 0.2563), (0.0, -1.647, 0.2), (0.0, -1.605, 0.2328), (0.0, 1.335, 0.4614), (0.0, 1.515, 0.2786), (0.0, 1.345, 0.3784), (0.0, 1.434, 0.3215), (-0.2955, 1.486, 0.2786), (-0.2483, 1.31, 0.4614), (-0.2797, 1.406, 0.3215), (-0.2625, 1.319, 0.3784), (-0.5796, 1.399, 0.2786), (-0.4871, 1.234, 0.4614), (-0.5487, 1.325, 0.3215), (-0.5148, 1.243, 0.3784), (-0.8415, 1.259, 0.2786), (-0.7072, 1.111, 0.4614), (-0.7966, 1.192, 0.3215), (-0.7474, 1.119, 0.3784), (-1.071, 1.071, 0.2786), (-0.9001, 0.9459, 0.4614), (-1.014, 1.014, 0.3215), (-0.9513, 0.9513, 0.3784), (-1.259, 0.8415, 0.2786), (-1.058, 0.7445, 0.4614), (-1.192, 0.7966, 0.3215), (-1.119, 0.7474, 0.3784), (-1.399, 0.5796, 0.2786), (-1.176, 0.5147, 0.4614), (-1.325, 0.5487, 0.3215), (-1.243, 0.5148, 0.3784), (-1.486, 0.2955, 0.2786), (-1.248, 0.2654, 0.4614), (-1.406, 0.2797, 0.3215), (-1.319, 0.2625, 0.3784), (-1.515, -3.695e-07, 0.2786), (-1.273, 0.006054, 0.4614), (-1.434, -3.514e-07, 0.3215), (-1.345, -3.316e-07, 0.3784), (-1.486, -0.2955, 0.2786), (-1.248, -0.2532, 0.4614), (-1.406, -0.2797, 0.3215), (-1.319, -0.2625, 0.3784), (-1.399, -0.5796, 0.2786), (-1.176, -0.5026, 0.4614), (-1.325, -0.5487, 0.3215), (-1.243, -0.5148, 0.3784), (-1.259, -0.8415, 0.2786), (-1.058, -0.7324, 0.4614), (-1.192, -0.7966, 0.3215), (-1.119, -0.7474, 0.3784), (-1.071, -1.071, 0.2786), (-0.9001, -0.9338, 0.4614), (-1.014, -1.014, 0.3215), (-0.9513, -0.9513, 0.3784), (-0.8415, -1.259, 0.2786), (-0.7072, -1.099, 0.4614), (-0.7966, -1.192, 0.3215), (-0.7474, -1.119, 0.3784), (-0.5796, -1.399, 0.2786), (-0.4871, -1.222, 0.4614), (-0.5487, -1.325, 0.3215), (-0.5148, -1.243, 0.3784), (-0.2955, -1.486, 0.2786), (-0.2483, -1.298, 0.4614), (-0.2797, -1.406, 0.3215), (-0.2625, -1.319, 0.3784), (0.0, -1.515, 0.2786), (0.0, -1.323, 0.4614), (0.0, -1.434, 0.3215), (0.0, -1.345, 0.3784), (-0.268, 1.315, 0.8805), (-0.001428, 1.674, 3.312), (-0.5243, 1.235, 0.8805), (-0.7604, 1.107, 0.8805), (-0.9674, 0.9342, 0.8805), (-1.137, 0.7236, 0.8805), (-1.264, 0.4834, 0.8805), (-1.341, 0.2227, 0.8805), (-1.368, -0.04843, 0.8805), (-1.341, -0.3196, 0.8805), (-1.264, -0.5803, 0.8805), (-1.137, -0.8205, 0.8805), (-0.9674, -1.031, 0.8805), (-0.7604, -1.204, 0.8805), (-0.5243, -1.332, 0.8805), (-0.268, -1.411, 0.8805), (-0.001511, -1.438, 0.8805), (0.0, -1.025, 0.9163), (0.0, -1.588, -0.9911), (0.0, 1.588, -0.9911), (0.0, 1.025, 0.9163), (-0.204, 1.025, 0.9163), (-0.4001, 0.966, 0.9163), (-0.5809, 0.8694, 0.9163), (-0.7393, 0.7393, 0.9163), (-0.8694, 0.5809, 0.9163), (-0.966, 0.4001, 0.9163), (-1.025, 0.204, 0.9163), (-1.046, -3.253e-07, 0.9163), (-1.025, -0.204, 0.9163), (-0.966, -0.4001, 0.9163), (-0.8694, -0.5809, 0.9163), (-0.7393, -0.7393, 0.9163), (-0.5809, -0.8694, 0.9163), (-0.4001, -0.966, 0.9163), (-0.204, -1.025, 0.9163), (0.0, -1.025, 0.9163), (0.0, 1.025, 0.9163), (-0.2044, 1.181, 1.74), (-0.201, 1.599, 3.312), (-0.4033, 1.106, 1.74), (-0.5865, 0.9851, 1.74), (-0.7471, 0.8224, 1.74), (-0.8789, 0.6241, 1.74), (-0.9768, 0.3979, 1.74), (-1.037, 0.1524, 1.74), (-1.058, -0.1029, 1.74), (-1.037, -0.3582, 1.74), (-0.9768, -0.6037, 1.74), (-0.8789, -0.8299, 1.74), (-0.7471, -1.028, 1.74), (-0.5865, -1.191, 1.74), (-0.4033, -1.312, 1.74), (-0.2044, -1.386, 1.74), (0.002328, -1.412, 1.74), (-0.1924, 1.167, 2.227), (0.002328, 1.393, 1.74), (-0.3761, 1.099, 2.227), (-0.5454, 0.9867, 2.227), (-0.6938, 0.8363, 2.227), (-0.8155, 0.6529, 2.227), (-0.906, 0.4438, 2.227), (-0.9617, 0.2168, 2.227), (-0.9805, -0.01923, 2.227), (-0.9617, -0.2553, 2.227), (-0.906, -0.4822, 2.227), (-0.8155, -0.6914, 2.227), (-0.6938, -0.8747, 2.227), (-0.5454, -1.025, 2.227), (-0.3761, -1.137, 2.227), (-0.1924, -1.206, 2.227), (-0.001428, -1.229, 2.227), (-0.1254, 1.299, 3.032), (-0.2047, 1.318, 1.74), (-0.245, 1.246, 3.032), (-0.3553, 1.161, 3.032), (-0.4519, 1.047, 3.032), (-0.5312, 0.9078, 3.032), (-0.5901, 0.7489, 3.032), (-0.6264, 0.5765, 3.032), (-0.6387, 0.3972, 3.032), (-0.6264, 0.2178, 3.032), (-0.5901, 0.04539, 3.032), (-0.5312, -0.1135, 3.032), (-0.4519, -0.2528, 3.032), (-0.3553, -0.3671, 3.032), (-0.245, -0.4521, 3.032), (-0.1254, -0.5044, 3.032), (0.0, -0.522, 3.032), (-0.1028, 1.311, 3.809), (0.0, 1.69, 0.4614), (-0.1993, 1.272, 3.798), (-0.2881, 1.21, 3.779), (-0.366, 1.125, 3.754), (-0.4299, 1.022, 3.724), (-0.4774, 0.9052, 3.689), (-0.5067, 0.778, 3.651), (-0.5165, 0.6457, 3.612), (-0.5067, 0.5134, 3.573), (-0.4774, 0.3862, 3.535), (-0.4299, 0.269, 3.501), (-0.366, 0.1662, 3.47), (-0.2881, 0.08188, 3.445), (-0.1993, 0.01922, 3.427), (-0.1028, -0.01937, 3.415), (0.0, -0.0324, 3.412), (-0.1028, 0.7774, 4.905), (-0.001511, 1.556, 0.8805), (-0.1993, 0.7464, 4.796), (-0.2881, 0.7771, 4.647), (-0.366, 0.776, 4.407), (-0.4299, 0.7767, 4.192), (-0.4774, 0.7654, 4.069), (-0.5067, 0.7416, 3.958), (-0.5165, 0.6824, 3.833), (-0.5067, 0.5956, 3.746), (-0.4774, 0.491, 3.686), (-0.4299, 0.307, 3.601), (-0.366, 0.1853, 3.548), (-0.2881, 0.08924, 3.517), (-0.1993, 0.001757, 3.505), (-0.09553, -0.11, 3.493), (0.0, -0.425, 3.446), (-0.1028, 0.2915, 4.967), (-0.002577, 0.2188, 4.996), (-0.3399, 0.4226, 4.882), (-0.4136, 0.4789, 4.814), (-0.4379, 0.4792, 4.699), (-0.4663, 0.4985, 4.545), (-0.5116, 0.5497, 4.402), (-0.519, 0.5264, 4.322), (-0.5704, 0.4131, 4.239), (-0.5854, 0.2744, 4.161), (-0.5508, 0.1857, 4.125), (-0.5231, -0.06455, 4.032), (-0.4563, -0.1034, 3.934), (-0.3719, -0.1873, 3.823), (-0.2718, -0.2163, 3.742), (-0.2168, -0.2373, 3.603), (0.0, -0.5152, 3.642), (-0.1443, -0.4088, 4.854), (0.0, -0.2364, 4.894), (-0.2152, -0.4086, 4.82), (-0.2806, -0.4154, 4.755), (-0.3379, -0.4202, 4.7), (-0.3849, -0.4095, 4.652), (-0.4198, -0.4004, 4.576), (-0.4414, -0.3531, 4.48), (-0.4486, -0.3108, 4.388), (-0.4414, -0.3207, 4.283), (-0.4198, -0.3955, 4.182), (-0.3849, -0.3505, 4.093), (-0.3379, -0.3006, 4.037), (-0.2806, -0.3141, 3.955), (-0.2152, -0.3296, 3.895), (-0.1443, -0.3817, 3.839), (0.0, -0.6707, 3.713), (-0.1308, -1.121, 4.769), (0.0, -1.082, 4.79), (-0.167, -1.127, 4.752), (-0.24, -1.167, 4.719), (-0.304, -1.243, 4.647), (-0.3566, -1.285, 4.562), (-0.3956, -1.317, 4.471), (-0.4196, -1.308, 4.406), (-0.4277, -1.333, 4.279), (-0.4196, -1.318, 4.129), (-0.3956, -0.7459, 4.156), (-0.3566, -0.7237, 4.015), (-0.304, -1.13, 3.899), (-0.24, -1.139, 3.791), (-0.167, -0.9695, 3.722), (-0.08779, -0.9357, 3.663), (0.0, -0.9597, 3.555), (-0.4526, 0.03898, 3.591), (-0.5305, 0.1163, 3.64), (-0.6555, 0.7138, 4.149), (-0.6049, 0.7102, 4.276), (-0.3302, -0.02808, 3.562), (-0.6795, 0.6902, 4.045), (-0.2327, -0.1181, 3.52), (-0.6902, 0.6181, 3.93), (-0.2636, 0.6977, 4.947), (-0.2367, 1.48, 0.8805), (0.0, -0.4466, 3.493), (-0.6811, 0.5188, 3.845), (-0.3638, 0.669, 4.817), (-0.6575, 0.4181, 3.791), (-0.4609, 0.7058, 4.687), (-0.5944, 0.2182, 3.704), (-0.5398, 0.7051, 4.477), (0.0, -1.51, 4.094), (0.0, -0.7459, 4.161), (0.0, -0.7237, 4.013), (0.0, -1.328, 3.784), (0.0, -1.309, 3.907), (0.0, -1.082, 4.79), (0.0, -1.201, 3.692), (0.0, -1.105, 3.607), (-0.2209, -1.238, 3.926), (-0.173, -1.441, 4.11), (-0.143, -0.7237, 4.014), (-0.1611, -0.7459, 4.159), (-0.1039, -1.059, 3.642), (-0.1408, -1.171, 3.748), (-0.1911, -1.242, 3.83), (-0.1797, 1.932, -0.7381), (-0.1274, 1.329, 0.8805), (-0.2963, -1.442, 4.255), (0.0, -1.559, 4.185), (-0.2803, -1.426, 4.376), (0.0, -1.576, 4.302), (-0.2541, -1.418, 4.44), (0.0, -1.525, 4.424), (-0.223, -1.411, 4.525), (0.0, -1.526, 4.509), (-0.1931, -1.399, 4.6), (0.0, -1.478, 4.584), (-0.1669, -1.39, 4.66), (0.0, -1.432, 4.644), (-0.1397, -1.33, 4.729), (0.0, -1.405, 4.713), (-0.122, -1.319, 4.75), (0.0, -1.377, 4.76), (-0.1763, 1.896, -0.8068), (-0.1709, 1.838, -0.8714), (-0.1649, 1.774, -0.9146), (-0.1492, 1.588, -0.9911), (-0.1757, 1.889, -0.5221), (-0.1791, 1.926, -0.5838), (-0.1806, 1.942, -0.6606), (-0.1798, 1.934, -0.732), (-0.1542, 1.659, -0.3259), (-0.1557, 1.675, -0.364), (-0.1579, 1.698, -0.4049), (-0.1602, 1.723, -0.4377), (-0.1568, 1.686, -0.193), (-0.1547, 1.664, -0.2317), (-0.1538, 1.654, -0.2798), (-0.1542, 1.658, -0.3243), (-0.1629, 1.752, -0.0768), (-0.162, 1.742, -0.1177), (-0.16, 1.721, -0.154), (-0.1588, 1.708, 0.1137), (-0.1611, 1.733, 0.07167), (-0.1627, 1.75, 0.01938), (-0.1631, 1.755, -0.02919), (-0.1441, 1.55, 0.2563), (-0.1479, 1.59, 0.2328), (-0.1518, 1.632, 0.2), (-0.1548, 1.665, 0.1666), (-0.1173, 1.323, 0.4614), (-0.124, 1.333, 0.3784), (-0.1321, 1.421, 0.3215), (-0.1396, 1.501, 0.2786), (-0.09533, 1.194, 1.74), (-0.09164, 1.18, 2.227), (-0.05971, 1.308, 3.032), (-0.04993, 1.318, 3.811), (-0.04993, 0.7976, 4.927), (-0.04993, 0.2531, 4.982), (-0.06814, -0.3178, 4.875), (-0.06177, -1.1, 4.78), (-0.1245, 0.6847, 4.986), (0.0, 1.335, 0.4614), (-0.001511, 1.341, 0.8805), (0.002328, 1.206, 1.74), (-0.001428, 1.191, 2.227), (-0.0009504, 1.316, 3.032), (-0.002577, 1.324, 3.813), (-0.002577, 0.8157, 4.947), (-0.002577, 0.2188, 4.996), (0.0, 0.673, 5.021), (-0.1274, 1.329, 0.8805), (-0.1173, 1.323, 0.4614), (-0.09533, 1.194, 1.74), (-0.09164, 1.18, 2.227), (-0.05971, 1.308, 3.032), (-0.04993, 1.318, 3.811), (-0.04993, 0.7976, 4.927), (-0.04993, 0.2531, 4.982), (-0.1245, 0.6847, 4.986), (-0.1691, 1.678, 4.061), (-0.0009504, 1.747, 4.061), (-0.1593, 1.549, 4.663), (-0.002577, 1.622, 4.71), (-0.1593, 1.223, 5.093), (-0.002577, 1.306, 5.118), (-0.1593, 0.5577, 5.31), (-0.002577, 0.5234, 5.361), (0.0, 0.8007, 5.4), (-0.2266, 1.614, 0.4614), (-0.2338, 0.8124, 5.328), (-0.5067, 0.7546, 3.849), (-0.4774, 0.8153, 3.933), (-0.09814, -0.07764, 3.466), (-0.1993, 0.007994, 3.477), (-0.5165, 0.6693, 3.754), (-0.1028, 0.968, 4.514), (0.0, -0.2848, 3.434), (-0.5067, 0.5662, 3.684), (-0.1993, 0.9343, 4.439), (-0.4774, 0.4536, 3.632), (-0.2881, 0.9316, 4.337), (-0.4299, 0.2934, 3.565), (-0.366, 0.9008, 4.174), (-0.366, 0.1785, 3.52), (-0.4299, 0.8645, 4.025), (-0.2881, 0.08661, 3.492), (-0.04993, 0.9834, 4.529), (-0.3029, 0.9059, 4.874), (-0.2065, 0.9369, 4.983), (-0.1536, 0.9571, 5.006), (-0.1536, 1.143, 4.631), (-0.2065, 1.127, 4.616), (-0.2223, 0.9276, 4.782), (-0.3649, 1.001, 4.921), (-0.2685, 1.032, 5.03), (-0.2155, 1.052, 5.052), (-0.2155, 1.211, 4.711), (-0.2685, 1.195, 4.696), (-0.3095, 1.162, 4.814), (-0.4647, 1.413, 4.823), (-0.4407, 1.444, 4.933), (-0.403, 1.464, 4.955), (-0.3878, 1.503, 4.828), (-0.4407, 1.488, 4.768), (-0.4571, 1.454, 4.775), (-0.2418, -0.2315, 4.833), (-0.1354, -0.2596, 4.878), (-0.4477, -0.2716, 4.17), (-0.4721, -0.1939, 4.257), (-0.3089, -0.2248, 4.768), (-0.4143, -0.2896, 4.08), (-0.3592, -0.2285, 4.7), (-0.3699, -0.2586, 4.015), (-0.4023, -0.216, 4.629), (-0.3, -0.2871, 3.927), (-0.4394, -0.1979, 4.539), (-0.2273, -0.3054, 3.862), (-0.4579, -0.1657, 4.446), (-0.1395, -0.331, 3.789), (-0.4746, -0.1565, 4.356), (-0.0005492, -0.1394, 4.916), (0.0, -0.6376, 3.698), (-0.06426, -0.1961, 4.898), (-0.2749, -0.01049, 4.85), (-0.5073, -0.1171, 4.155), (-0.3443, 0.01292, 4.783), (-0.4752, -0.2135, 4.064), (-0.3858, 0.01058, 4.7), (-0.4097, -0.2061, 3.987), (-0.4239, 0.02539, 4.601), (-0.3243, -0.2534, 3.892), (-0.4638, 0.05468, 4.493), (-0.2423, -0.2753, 3.822), (-0.4786, 0.06815, 4.404), (-0.1752, -0.2883, 3.726), (-0.5069, 0.03595, 4.317), (0.0, -0.5962, 3.679), (-0.1244, -0.07341, 4.908), (-0.5104, -0.03568, 4.224), (-0.001234, -0.01839, 4.943), (-0.05942, -0.04438, 4.927), (-0.3725, -0.4054, 4.744), (-0.3367, -0.3958, 4.759), (-0.3651, -0.2335, 4.777), (-0.3965, -0.2371, 4.754), (-0.4005, -0.08896, 4.786), (-0.4419, -0.04824, 4.731), (-0.3807, -0.2222, 4.665), (-0.3725, -0.109, 4.7), (-0.4131, -0.0953, 4.615), (-0.4048, 0.01799, 4.65), (-0.3928, -0.1021, 4.657), (-0.4419, -0.04824, 4.731), (-0.4298, -0.1019, 4.641), (-0.4447, -0.0551, 4.638), (-0.4501, -0.04473, 4.687), (-0.4247, -0.1088, 4.683), (0.4205, -0.1376, 4.742)], [(520, 17), (15, 519), (513, 3), (1, 512), (1414, 1431), (521, 19), (514, 5), (526, 29), (1411, 1430), (522, 21), (515, 7), (523, 23), (516, 9), (524, 25), (517, 11), (525, 27), (518, 13), (1552, 1590), (1423, 854), (852, 1422), (1416, 840), (838, 1415), (1424, 856), (1417, 842), (1429, 866), (1425, 858), (1418, 844), (1426, 860), (1419, 846), (1427, 862), (1420, 848), (1428, 864), (1421, 850)], [(376, 435, 439, 380), (380, 439, 443, 384), (384, 443, 447, 388), (388, 447, 451, 392), (392, 451, 455, 396), (396, 455, 459, 400), (400, 459, 463, 404), (404, 463, 467, 408), (408, 467, 471, 412), (412, 471, 475, 416), (416, 475, 479, 420), (420, 479, 483, 424), (424, 483, 487, 428), (428, 487, 491, 432), (432, 491, 1390, 1323), (710, 717, 435, 376), (690, 689, 868, 1413), (677, 694, 90, 31), (691, 698, 150, 91), (695, 702, 210, 151), (699, 705, 270, 211), (1412, 931, 86, 28), (87, 146, 999, 932), (147, 206, 1067, 1000), (207, 266, 1135, 1068), (267, 312, 1187, 1136), (26, 82, 86, 28), (83, 142, 146, 87), (143, 202, 206, 147), (203, 262, 266, 207), (263, 309, 312, 267), (24, 78, 82, 26), (79, 138, 142, 83), (139, 198, 202, 143), (199, 258, 262, 203), (259, 306, 309, 263), (22, 74, 78, 24), (75, 134, 138, 79), (135, 194, 198, 139), (195, 254, 258, 199), (255, 303, 306, 259), (20, 70, 74, 22), (71, 130, 134, 75), (131, 190, 194, 135), (191, 250, 254, 195), (251, 300, 303, 255), (18, 66, 70, 20), (67, 126, 130, 71), (127, 186, 190, 131), (187, 246, 250, 191), (247, 297, 300, 251), (16, 62, 66, 18), (63, 122, 126, 67), (123, 182, 186, 127), (183, 242, 246, 187), (243, 294, 297, 247), (14, 58, 62, 16), (59, 118, 122, 63), (119, 178, 182, 123), (179, 238, 242, 183), (239, 291, 294, 243), (492, 510, 511, 1391), (12, 54, 58, 14), (55, 114, 118, 59), (115, 174, 178, 119), (175, 234, 238, 179), (235, 288, 291, 239), (488, 509, 510, 492), (10, 50, 54, 12), (51, 110, 114, 55), (111, 170, 174, 115), (171, 230, 234, 175), (231, 285, 288, 235), (484, 508, 509, 488), (8, 46, 50, 10), (47, 106, 110, 51), (107, 166, 170, 111), (167, 226, 230, 171), (227, 282, 285, 231), (480, 507, 508, 484), (6, 42, 46, 8), (43, 102, 106, 47), (103, 162, 166, 107), (163, 222, 226, 167), (223, 279, 282, 227), (476, 506, 507, 480), (4, 38, 42, 6), (39, 98, 102, 43), (99, 158, 162, 103), (159, 218, 222, 163), (219, 276, 279, 223), (472, 505, 506, 476), (2, 34, 38, 4), (35, 94, 98, 39), (95, 154, 158, 99), (155, 214, 218, 159), (215, 273, 276, 219), (468, 504, 505, 472), (0, 30, 34, 2), (31, 90, 94, 35), (91, 150, 154, 95), (151, 210, 214, 155), (211, 270, 273, 215), (464, 503, 504, 468), (460, 502, 503, 464), (456, 501, 502, 460), (452, 500, 501, 456), (448, 499, 500, 452), (444, 498, 499, 448), (703, 709, 315, 271), (706, 713, 375, 316), (313, 371, 1254, 1188), (372, 431, 1322, 1255), (310, 367, 371, 313), (368, 427, 431, 372), (307, 363, 367, 310), (364, 423, 427, 368), (304, 359, 363, 307), (360, 419, 423, 364), (301, 355, 359, 304), (356, 415, 419, 360), (298, 351, 355, 301), (352, 411, 415, 356), (295, 347, 351, 298), (348, 407, 411, 352), (292, 343, 347, 295), (344, 403, 407, 348), (289, 339, 343, 292), (340, 399, 403, 344), (286, 335, 339, 289), (336, 395, 399, 340), (283, 331, 335, 286), (332, 391, 395, 336), (280, 327, 331, 283), (328, 387, 391, 332), (277, 323, 327, 280), (324, 383, 387, 328), (274, 319, 323, 277), (320, 379, 383, 324), (271, 315, 319, 274), (316, 375, 379, 320), (436, 495, 497, 440), (87, 932, 934, 89), (89, 934, 933, 88), (88, 933, 931, 86), (83, 87, 89, 85), (85, 89, 88, 84), (84, 88, 86, 82), (79, 83, 85, 81), (81, 85, 84, 80), (80, 84, 82, 78), (75, 79, 81, 77), (77, 81, 80, 76), (76, 80, 78, 74), (71, 75, 77, 73), (73, 77, 76, 72), (72, 76, 74, 70), (67, 71, 73, 69), (69, 73, 72, 68), (68, 72, 70, 66), (63, 67, 69, 65), (65, 69, 68, 64), (64, 68, 66, 62), (59, 63, 65, 61), (61, 65, 64, 60), (60, 64, 62, 58), (55, 59, 61, 57), (57, 61, 60, 56), (56, 60, 58, 54), (51, 55, 57, 53), (53, 57, 56, 52), (52, 56, 54, 50), (47, 51, 53, 49), (49, 53, 52, 48), (48, 52, 50, 46), (43, 47, 49, 45), (45, 49, 48, 44), (44, 48, 46, 42), (39, 43, 45, 41), (41, 45, 44, 40), (40, 44, 42, 38), (35, 39, 41, 37), (37, 41, 40, 36), (36, 40, 38, 34), (31, 35, 37, 33), (33, 37, 36, 32), (32, 36, 34, 30), (677, 31, 33, 687), (687, 33, 32, 688), (688, 32, 30, 689), (147, 1000, 1002, 149), (149, 1002, 1001, 148), (148, 1001, 999, 146), (143, 147, 149, 145), (145, 149, 148, 144), (144, 148, 146, 142), (139, 143, 145, 141), (141, 145, 144, 140), (140, 144, 142, 138), (135, 139, 141, 137), (137, 141, 140, 136), (136, 140, 138, 134), (131, 135, 137, 133), (133, 137, 136, 132), (132, 136, 134, 130), (127, 131, 133, 129), (129, 133, 132, 128), (128, 132, 130, 126), (123, 127, 129, 125), (125, 129, 128, 124), (124, 128, 126, 122), (119, 123, 125, 121), (121, 125, 124, 120), (120, 124, 122, 118), (115, 119, 121, 117), (117, 121, 120, 116), (116, 120, 118, 114), (111, 115, 117, 113), (113, 117, 116, 112), (112, 116, 114, 110), (107, 111, 113, 109), (109, 113, 112, 108), (108, 112, 110, 106), (103, 107, 109, 105), (105, 109, 108, 104), (104, 108, 106, 102), (99, 103, 105, 101), (101, 105, 104, 100), (100, 104, 102, 98), (95, 99, 101, 97), (97, 101, 100, 96), (96, 100, 98, 94), (91, 95, 97, 93), (93, 97, 96, 92), (92, 96, 94, 90), (691, 91, 93, 692), (692, 93, 92, 693), (693, 92, 90, 694), (207, 1068, 1070, 209), (209, 1070, 1069, 208), (208, 1069, 1067, 206), (203, 207, 209, 205), (205, 209, 208, 204), (204, 208, 206, 202), (199, 203, 205, 201), (201, 205, 204, 200), (200, 204, 202, 198), (195, 199, 201, 197), (197, 201, 200, 196), (196, 200, 198, 194), (191, 195, 197, 193), (193, 197, 196, 192), (192, 196, 194, 190), (187, 191, 193, 189), (189, 193, 192, 188), (188, 192, 190, 186), (183, 187, 189, 185), (185, 189, 188, 184), (184, 188, 186, 182), (179, 183, 185, 181), (181, 185, 184, 180), (180, 184, 182, 178), (175, 179, 181, 177), (177, 181, 180, 176), (176, 180, 178, 174), (171, 175, 177, 173), (173, 177, 176, 172), (172, 176, 174, 170), (167, 171, 173, 169), (169, 173, 172, 168), (168, 172, 170, 166), (163, 167, 169, 165), (165, 169, 168, 164), (164, 168, 166, 162), (159, 163, 165, 161), (161, 165, 164, 160), (160, 164, 162, 158), (155, 159, 161, 157), (157, 161, 160, 156), (156, 160, 158, 154), (151, 155, 157, 153), (153, 157, 156, 152), (152, 156, 154, 150), (695, 151, 153, 696), (696, 153, 152, 697), (697, 152, 150, 698), (267, 1136, 1138, 269), (269, 1138, 1137, 268), (268, 1137, 1135, 266), (263, 267, 269, 265), (265, 269, 268, 264), (264, 268, 266, 262), (259, 263, 265, 261), (261, 265, 264, 260), (260, 264, 262, 258), (255, 259, 261, 257), (257, 261, 260, 256), (256, 260, 258, 254), (251, 255, 257, 253), (253, 257, 256, 252), (252, 256, 254, 250), (247, 251, 253, 249), (249, 253, 252, 248), (248, 252, 250, 246), (243, 247, 249, 245), (245, 249, 248, 244), (244, 248, 246, 242), (239, 243, 245, 241), (241, 245, 244, 240), (240, 244, 242, 238), (235, 239, 241, 237), (237, 241, 240, 236), (236, 240, 238, 234), (231, 235, 237, 233), (233, 237, 236, 232), (232, 236, 234, 230), (227, 231, 233, 229), (229, 233, 232, 228), (228, 232, 230, 226), (223, 227, 229, 225), (225, 229, 228, 224), (224, 228, 226, 222), (219, 223, 225, 221), (221, 225, 224, 220), (220, 224, 222, 218), (215, 219, 221, 217), (217, 221, 220, 216), (216, 220, 218, 214), (211, 215, 217, 213), (213, 217, 216, 212), (212, 216, 214, 210), (699, 211, 213, 700), (700, 213, 212, 701), (701, 212, 210, 702), (313, 1188, 1189, 314), (314, 1189, 1187, 312), (310, 313, 314, 311), (311, 314, 312, 309), (307, 310, 311, 308), (308, 311, 309, 306), (304, 307, 308, 305), (305, 308, 306, 303), (301, 304, 305, 302), (302, 305, 303, 300), (298, 301, 302, 299), (299, 302, 300, 297), (295, 298, 299, 296), (296, 299, 297, 294), (292, 295, 296, 293), (293, 296, 294, 291), (289, 292, 293, 290), (290, 293, 291, 288), (286, 289, 290, 287), (287, 290, 288, 285), (283, 286, 287, 284), (284, 287, 285, 282), (280, 283, 284, 281), (281, 284, 282, 279), (277, 280, 281, 278), (278, 281, 279, 276), (274, 277, 278, 275), (275, 278, 276, 273), (271, 274, 275, 272), (272, 275, 273, 270), (703, 271, 272, 704), (704, 272, 270, 705), (372, 1255, 1257, 374), (374, 1257, 1256, 373), (373, 1256, 1254, 371), (368, 372, 374, 370), (370, 374, 373, 369), (369, 373, 371, 367), (364, 368, 370, 366), (366, 370, 369, 365), (365, 369, 367, 363), (360, 364, 366, 362), (362, 366, 365, 361), (361, 365, 363, 359), (356, 360, 362, 358), (358, 362, 361, 357), (357, 361, 359, 355), (352, 356, 358, 354), (354, 358, 357, 353), (353, 357, 355, 351), (348, 352, 354, 350), (350, 354, 353, 349), (349, 353, 351, 347), (344, 348, 350, 346), (346, 350, 349, 345), (345, 349, 347, 343), (340, 344, 346, 342), (342, 346, 345, 341), (341, 345, 343, 339), (336, 340, 342, 338), (338, 342, 341, 337), (337, 341, 339, 335), (332, 336, 338, 334), (334, 338, 337, 333), (333, 337, 335, 331), (328, 332, 334, 330), (330, 334, 333, 329), (329, 333, 331, 327), (324, 328, 330, 326), (326, 330, 329, 325), (325, 329, 327, 323), (320, 324, 326, 322), (322, 326, 325, 321), (321, 325, 323, 319), (316, 320, 322, 318), (318, 322, 321, 317), (317, 321, 319, 315), (706, 316, 318, 707), (707, 318, 317, 708), (708, 317, 315, 709), (440, 497, 498, 444), (432, 1323, 1325, 434), (434, 1325, 1324, 433), (433, 1324, 1322, 431), (428, 432, 434, 430), (430, 434, 433, 429), (429, 433, 431, 427), (424, 428, 430, 426), (426, 430, 429, 425), (425, 429, 427, 423), (420, 424, 426, 422), (422, 426, 425, 421), (421, 425, 423, 419), (416, 420, 422, 418), (418, 422, 421, 417), (417, 421, 419, 415), (412, 416, 418, 414), (414, 418, 417, 413), (413, 417, 415, 411), (408, 412, 414, 410), (410, 414, 413, 409), (409, 413, 411, 407), (404, 408, 410, 406), (406, 410, 409, 405), (405, 409, 407, 403), (400, 404, 406, 402), (402, 406, 405, 401), (401, 405, 403, 399), (396, 400, 402, 398), (398, 402, 401, 397), (397, 401, 399, 395), (392, 396, 398, 394), (394, 398, 397, 393), (393, 397, 395, 391), (388, 392, 394, 390), (390, 394, 393, 389), (389, 393, 391, 387), (384, 388, 390, 386), (386, 390, 389, 385), (385, 389, 387, 383), (380, 384, 386, 382), (382, 386, 385, 381), (381, 385, 383, 379), (376, 380, 382, 378), (378, 382, 381, 377), (377, 381, 379, 375), (710, 376, 378, 711), (711, 378, 377, 712), (712, 377, 375, 713), (492, 1391, 1393, 494), (494, 1393, 1392, 493), (493, 1392, 1390, 491), (488, 492, 494, 490), (490, 494, 493, 489), (489, 493, 491, 487), (484, 488, 490, 486), (486, 490, 489, 485), (485, 489, 487, 483), (480, 484, 486, 482), (482, 486, 485, 481), (481, 485, 483, 479), (476, 480, 482, 478), (478, 482, 481, 477), (477, 481, 479, 475), (472, 476, 478, 474), (474, 478, 477, 473), (473, 477, 475, 471), (468, 472, 474, 470), (470, 474, 473, 469), (469, 473, 471, 467), (464, 468, 470, 466), (466, 470, 469, 465), (465, 469, 467, 463), (460, 464, 466, 462), (462, 466, 465, 461), (461, 465, 463, 459), (456, 460, 462, 458), (458, 462, 461, 457), (457, 461, 459, 455), (452, 456, 458, 454), (454, 458, 457, 453), (453, 457, 455, 451), (448, 452, 454, 450), (450, 454, 453, 449), (449, 453, 451, 447), (444, 448, 450, 446), (446, 450, 449, 445), (445, 449, 447, 443), (440, 444, 446, 442), (442, 446, 445, 441), (441, 445, 443, 439), (436, 440, 442, 438), (438, 442, 441, 437), (437, 441, 439, 435), (714, 436, 438, 715), (715, 438, 437, 716), (716, 437, 435, 717), (714, 678, 495, 436), (0, 2, 4, 6, 8, 10, 12, 14, 16, 18, 20, 22, 24, 26, 28, 1412, 1413, 690), (509, 508, 540, 541), (498, 497, 529, 530), (502, 501, 533, 534), (506, 505, 537, 538), (510, 509, 541, 542), (499, 498, 530, 531), (503, 502, 534, 535), (511, 510, 542, 543), (507, 506, 538, 539), (1484, 593, 663, 751), (500, 499, 531, 532), (504, 503, 535, 536), (508, 507, 539, 540), (497, 495, 527, 529), (501, 500, 532, 533), (505, 504, 536, 537), (537, 536, 553, 554), (530, 529, 546, 547), (538, 537, 554, 555), (531, 530, 547, 548), (539, 538, 555, 556), (532, 531, 548, 549), (540, 539, 556, 557), (533, 532, 549, 550), (541, 540, 557, 558), (534, 533, 550, 551), (542, 541, 558, 559), (535, 534, 551, 552), (747, 748, 1684, 752), (543, 542, 559, 560), (536, 535, 552, 553), (529, 527, 544, 546), (558, 557, 574, 575), (551, 550, 567, 568), (559, 558, 575, 576), (552, 551, 568, 569), (752, 1684, 750, 749), (560, 559, 576, 1482), (553, 552, 569, 570), (546, 544, 561, 563), (554, 553, 570, 571), (547, 546, 563, 564), (555, 554, 571, 572), (548, 547, 564, 565), (556, 555, 572, 573), (549, 548, 565, 566), (557, 556, 573, 574), (550, 549, 566, 567), (564, 563, 578, 579), (572, 571, 586, 587), (565, 564, 579, 580), (573, 572, 587, 588), (566, 565, 580, 581), (574, 573, 588, 589), (567, 566, 581, 582), (575, 574, 589, 590), (568, 567, 582, 583), (576, 575, 590, 591), (569, 568, 583, 584), (745, 746, 748, 747), (1482, 576, 591, 1499), (570, 569, 584, 585), (563, 561, 577, 578), (571, 570, 585, 586), (753, 754, 598, 599), (755, 756, 606, 607), (757, 753, 599, 600), (743, 744, 746, 745), (1693, 755, 607, 1516), (759, 757, 600, 601), (768, 722, 771, 772), (761, 759, 601, 602), (762, 760, 594, 595), (763, 761, 602, 603), (764, 762, 595, 596), (765, 763, 603, 604), (766, 764, 596, 597), (767, 765, 604, 605), (754, 766, 597, 598), (756, 767, 605, 606), (654, 655, 620, 621), (656, 657, 613, 614), (658, 654, 621, 622), (659, 656, 614, 615), (660, 658, 622, 623), (661, 659, 615, 616), (528, 496, 744, 743), (1578, 660, 623, 1533), (664, 661, 616, 617), (665, 662, 608, 610), (666, 664, 617, 618), (667, 665, 610, 611), (668, 666, 618, 619), (669, 667, 611, 612), (655, 668, 619, 620), (657, 669, 612, 613), (787, 788, 624, 625), (789, 790, 632, 633), (791, 787, 625, 626), (792, 789, 633, 634), (627, 793, 824, 821), (794, 792, 634, 635), (795, 827, 793, 627, 628), (796, 794, 635, 636), (797, 795, 628, 629), (798, 796, 636, 637), (799, 797, 629, 630), (800, 798, 637, 638), (801, 799, 630, 631), (803, 802, 1535, 724), (1738, 800, 638, 1550), (790, 801, 631, 632), (629, 628, 643, 644), (637, 636, 651, 652), (630, 629, 644, 645), (638, 637, 652, 653), (631, 630, 645, 646), (724, 1535, 1552, 725), (1550, 638, 653, 1567), (632, 631, 646, 647), (625, 624, 639, 640), (633, 632, 647, 648), (626, 625, 640, 641), (634, 633, 648, 649), (627, 626, 641, 642), (635, 634, 649, 650), (628, 627, 642, 643), (636, 635, 650, 651), (597, 596, 669, 657), (604, 603, 668, 655), (596, 595, 667, 669), (603, 602, 666, 668), (595, 594, 665, 667), (602, 601, 664, 666), (594, 592, 662, 665), (601, 600, 661, 664), (1516, 607, 660, 1578), (562, 545, 496, 528), (600, 599, 659, 661), (607, 606, 658, 660), (599, 598, 656, 659), (606, 605, 654, 658), (598, 597, 657, 656), (605, 604, 655, 654), (672, 673, 1586, 1587), (673, 671, 1585, 1586), (672, 1587, 1589, 670), (1567, 653, 674, 1592), (674, 675, 1591, 1592), (675, 676, 1588, 1591), (676, 670, 1589, 1588), (651, 650, 670, 676), (652, 651, 676, 675), (653, 652, 675, 674), (649, 672, 670, 650), (648, 647, 671, 673), (649, 648, 673, 672), (592, 722, 726, 662), (1585, 671, 679, 1603), (1603, 679, 680, 1605), (1605, 680, 681, 1607), (1607, 681, 682, 1609), (1609, 682, 683, 1611), (1611, 683, 684, 1613), (1613, 684, 685, 1615), (646, 679, 671, 647), (645, 680, 679, 646), (644, 681, 680, 645), (643, 682, 681, 644), (642, 683, 682, 643), (641, 684, 683, 642), (640, 685, 684, 641), (1615, 685, 686, 1617), (686, 639, 1590, 1617), (639, 686, 685, 640), (624, 724, 725, 639), (788, 803, 724, 624), (662, 726, 723, 608), (722, 592, 770, 771), (561, 720, 721, 577), (544, 719, 720, 561), (527, 718, 719, 544), (495, 678, 718, 527), (663, 593, 545, 562), (1329, 716, 717, 1327), (1328, 715, 716, 1329), (1326, 714, 715, 1328), (1261, 712, 713, 1259), (1260, 711, 712, 1261), (1258, 710, 711, 1260), (1193, 708, 709, 1191), (1192, 707, 708, 1193), (1190, 706, 707, 1192), (1141, 704, 705, 1140), (1139, 703, 704, 1141), (1074, 701, 702, 1072), (1073, 700, 701, 1074), (1071, 699, 700, 1073), (1006, 697, 698, 1004), (1005, 696, 697, 1006), (1003, 695, 696, 1005), (938, 693, 694, 936), (937, 692, 693, 938), (935, 691, 692, 937), (870, 688, 689, 868), (869, 687, 688, 870), (867, 677, 687, 869), (1190, 1259, 713, 706), (1139, 1191, 709, 703), (1071, 1140, 705, 699), (1003, 1072, 702, 695), (935, 1004, 698, 691), (867, 936, 694, 677), (0, 30, 689, 690), (1258, 1327, 717, 710), (734, 736, 728, 727), (736, 737, 729, 728), (737, 738, 730, 729), (738, 739, 731, 730), (739, 740, 732, 731), (742, 741, 733, 1666), (740, 742, 1666, 732), (1658, 735, 734, 727), (728, 729, 496, 545), (739, 738, 743, 745), (1666, 733, 750, 1684), (738, 737, 528, 743), (732, 1666, 1684, 748), (729, 730, 744, 496), (737, 736, 562, 528), (735, 1658, 1484, 751), (736, 734, 663, 562), (1658, 727, 593, 1484), (730, 731, 746, 744), (734, 735, 751, 663), (742, 740, 747, 752), (727, 728, 545, 593), (741, 742, 752, 749), (731, 732, 748, 746), (740, 739, 745, 747), (733, 741, 749, 750), (577, 721, 768, 758), (590, 589, 767, 756), (582, 581, 766, 754), (589, 588, 765, 767), (581, 580, 764, 766), (588, 587, 763, 765), (580, 579, 762, 764), (587, 586, 761, 763), (579, 578, 760, 762), (586, 585, 759, 761), (578, 577, 758, 760), (585, 584, 757, 759), (1499, 591, 755, 1693), (584, 583, 753, 757), (591, 590, 756, 755), (583, 582, 754, 753), (772, 771, 777, 778), (769, 774, 780, 775), (760, 758, 773, 774), (592, 594, 769, 770), (594, 760, 774, 769), (758, 768, 772, 773), (780, 779, 785, 786), (777, 776, 782, 783), (770, 769, 775, 776), (773, 772, 778, 779), (771, 770, 776, 777), (774, 773, 779, 780), (786, 785, 782, 781), (785, 784, 783, 782), (775, 780, 786, 781), (778, 777, 783, 784), (776, 775, 781, 782), (779, 778, 784, 785), (817, 820, 803, 788), (818, 816, 801, 790), (1753, 815, 800, 1738), (820, 819, 802, 803), (816, 814, 799, 801), (815, 813, 798, 800), (814, 812, 797, 799), (813, 811, 796, 798), (812, 810, 829, 795, 797), (811, 809, 794, 796), (831, 828, 793, 827), (809, 807, 792, 794), (793, 828, 808, 826, 824), (807, 805, 789, 792), (806, 804, 787, 791), (805, 818, 790, 789), (804, 817, 788, 787), (610, 608, 817, 804), (618, 617, 818, 805), (611, 610, 804, 806), (619, 618, 805, 807), (612, 611, 806, 808), (620, 619, 807, 809), (613, 612, 808, 830, 810), (621, 620, 809, 811), (614, 613, 810, 812), (622, 621, 811, 813), (615, 614, 812, 814), (623, 622, 813, 815), (616, 615, 814, 816), (723, 609, 819, 820), (1533, 623, 815, 1753), (617, 616, 816, 818), (608, 723, 820, 817), (824, 823, 822, 821), (826, 825, 823, 824), (791, 626, 822, 823), (806, 791, 823, 825), (808, 806, 825, 826), (626, 627, 821, 822), (829, 831, 827, 795), (829, 810, 834, 833), (834, 835, 836, 833), (830, 808, 832, 835), (810, 830, 835, 834), (831, 829, 833, 836), (1263, 1267, 1334, 1330), (1267, 1271, 1338, 1334), (1271, 1275, 1342, 1338), (1275, 1279, 1346, 1342), (1279, 1283, 1350, 1346), (1283, 1287, 1354, 1350), (1287, 1291, 1358, 1354), (1291, 1295, 1362, 1358), (1295, 1299, 1366, 1362), (1299, 1303, 1370, 1366), (1303, 1307, 1374, 1370), (1307, 1311, 1378, 1374), (1311, 1315, 1382, 1378), (1315, 1319, 1386, 1382), (1319, 1323, 1390, 1386), (1641, 1263, 1330, 1648), (1621, 1413, 868, 1620), (1600, 872, 939, 1625), (1622, 940, 1007, 1629), (1626, 1008, 1075, 1633), (1630, 1076, 1142, 1636), (1412, 865, 927, 931), (928, 932, 999, 995), (996, 1000, 1067, 1063), (1064, 1068, 1135, 1131), (1132, 1136, 1187, 1184), (863, 865, 927, 923), (924, 928, 995, 991), (992, 996, 1063, 1059), (1060, 1064, 1131, 1127), (1128, 1132, 1184, 1181), (861, 863, 923, 919), (920, 924, 991, 987), (988, 992, 1059, 1055), (1056, 1060, 1127, 1123), (1124, 1128, 1181, 1178), (859, 861, 919, 915), (916, 920, 987, 983), (984, 988, 1055, 1051), (1052, 1056, 1123, 1119), (1120, 1124, 1178, 1175), (857, 859, 915, 911), (912, 916, 983, 979), (980, 984, 1051, 1047), (1048, 1052, 1119, 1115), (1116, 1120, 1175, 1172), (855, 857, 911, 907), (908, 912, 979, 975), (976, 980, 1047, 1043), (1044, 1048, 1115, 1111), (1112, 1116, 1172, 1169), (853, 855, 907, 903), (904, 908, 975, 971), (972, 976, 1043, 1039), (1040, 1044, 1111, 1107), (1108, 1112, 1169, 1166), (851, 853, 903, 899), (900, 904, 971, 967), (968, 972, 1039, 1035), (1036, 1040, 1107, 1103), (1104, 1108, 1166, 1163), (1387, 1391, 1410, 1409), (849, 851, 899, 895), (896, 900, 967, 963), (964, 968, 1035, 1031), (1032, 1036, 1103, 1099), (1100, 1104, 1163, 1160), (1383, 1387, 1409, 1408), (847, 849, 895, 891), (892, 896, 963, 959), (960, 964, 1031, 1027), (1028, 1032, 1099, 1095), (1096, 1100, 1160, 1157), (1379, 1383, 1408, 1407), (845, 847, 891, 887), (888, 892, 959, 955), (956, 960, 1027, 1023), (1024, 1028, 1095, 1091), (1092, 1096, 1157, 1154), (1375, 1379, 1407, 1406), (843, 845, 887, 883), (884, 888, 955, 951), (952, 956, 1023, 1019), (1020, 1024, 1091, 1087), (1088, 1092, 1154, 1151), (1371, 1375, 1406, 1405), (841, 843, 883, 879), (880, 884, 951, 947), (948, 952, 1019, 1015), (1016, 1020, 1087, 1083), (1084, 1088, 1151, 1148), (1367, 1371, 1405, 1404), (839, 841, 879, 875), (876, 880, 947, 943), (944, 948, 1015, 1011), (1012, 1016, 1083, 1079), (1080, 1084, 1148, 1145), (1363, 1367, 1404, 1403), (837, 839, 875, 871), (872, 876, 943, 939), (940, 944, 1011, 1007), (1008, 1012, 1079, 1075), (1076, 1080, 1145, 1142), (1359, 1363, 1403, 1402), (1355, 1359, 1402, 1401), (1351, 1355, 1401, 1400), (1347, 1351, 1400, 1399), (1343, 1347, 1399, 1398), (1339, 1343, 1398, 1397), (1634, 1143, 1194, 1640), (1637, 1195, 1262, 1644), (1185, 1188, 1254, 1250), (1251, 1255, 1322, 1318), (1182, 1185, 1250, 1246), (1247, 1251, 1318, 1314), (1179, 1182, 1246, 1242), (1243, 1247, 1314, 1310), (1176, 1179, 1242, 1238), (1239, 1243, 1310, 1306), (1173, 1176, 1238, 1234), (1235, 1239, 1306, 1302), (1170, 1173, 1234, 1230), (1231, 1235, 1302, 1298), (1167, 1170, 1230, 1226), (1227, 1231, 1298, 1294), (1164, 1167, 1226, 1222), (1223, 1227, 1294, 1290), (1161, 1164, 1222, 1218), (1219, 1223, 1290, 1286), (1158, 1161, 1218, 1214), (1215, 1219, 1286, 1282), (1155, 1158, 1214, 1210), (1211, 1215, 1282, 1278), (1152, 1155, 1210, 1206), (1207, 1211, 1278, 1274), (1149, 1152, 1206, 1202), (1203, 1207, 1274, 1270), (1146, 1149, 1202, 1198), (1199, 1203, 1270, 1266), (1143, 1146, 1198, 1194), (1195, 1199, 1266, 1262), (1331, 1335, 1396, 1394), (928, 930, 934, 932), (930, 929, 933, 934), (929, 927, 931, 933), (924, 926, 930, 928), (926, 925, 929, 930), (925, 923, 927, 929), (920, 922, 926, 924), (922, 921, 925, 926), (921, 919, 923, 925), (916, 918, 922, 920), (918, 917, 921, 922), (917, 915, 919, 921), (912, 914, 918, 916), (914, 913, 917, 918), (913, 911, 915, 917), (908, 910, 914, 912), (910, 909, 913, 914), (909, 907, 911, 913), (904, 906, 910, 908), (906, 905, 909, 910), (905, 903, 907, 909), (900, 902, 906, 904), (902, 901, 905, 906), (901, 899, 903, 905), (896, 898, 902, 900), (898, 897, 901, 902), (897, 895, 899, 901), (892, 894, 898, 896), (894, 893, 897, 898), (893, 891, 895, 897), (888, 890, 894, 892), (890, 889, 893, 894), (889, 887, 891, 893), (884, 886, 890, 888), (886, 885, 889, 890), (885, 883, 887, 889), (880, 882, 886, 884), (882, 881, 885, 886), (881, 879, 883, 885), (876, 878, 882, 880), (878, 877, 881, 882), (877, 875, 879, 881), (872, 874, 878, 876), (874, 873, 877, 878), (873, 871, 875, 877), (1600, 1618, 874, 872), (1618, 1619, 873, 874), (1619, 1620, 871, 873), (996, 998, 1002, 1000), (998, 997, 1001, 1002), (997, 995, 999, 1001), (992, 994, 998, 996), (994, 993, 997, 998), (993, 991, 995, 997), (988, 990, 994, 992), (990, 989, 993, 994), (989, 987, 991, 993), (984, 986, 990, 988), (986, 985, 989, 990), (985, 983, 987, 989), (980, 982, 986, 984), (982, 981, 985, 986), (981, 979, 983, 985), (976, 978, 982, 980), (978, 977, 981, 982), (977, 975, 979, 981), (972, 974, 978, 976), (974, 973, 977, 978), (973, 971, 975, 977), (968, 970, 974, 972), (970, 969, 973, 974), (969, 967, 971, 973), (964, 966, 970, 968), (966, 965, 969, 970), (965, 963, 967, 969), (960, 962, 966, 964), (962, 961, 965, 966), (961, 959, 963, 965), (956, 958, 962, 960), (958, 957, 961, 962), (957, 955, 959, 961), (952, 954, 958, 956), (954, 953, 957, 958), (953, 951, 955, 957), (948, 950, 954, 952), (950, 949, 953, 954), (949, 947, 951, 953), (944, 946, 950, 948), (946, 945, 949, 950), (945, 943, 947, 949), (940, 942, 946, 944), (942, 941, 945, 946), (941, 939, 943, 945), (1622, 1623, 942, 940), (1623, 1624, 941, 942), (1624, 1625, 939, 941), (1064, 1066, 1070, 1068), (1066, 1065, 1069, 1070), (1065, 1063, 1067, 1069), (1060, 1062, 1066, 1064), (1062, 1061, 1065, 1066), (1061, 1059, 1063, 1065), (1056, 1058, 1062, 1060), (1058, 1057, 1061, 1062), (1057, 1055, 1059, 1061), (1052, 1054, 1058, 1056), (1054, 1053, 1057, 1058), (1053, 1051, 1055, 1057), (1048, 1050, 1054, 1052), (1050, 1049, 1053, 1054), (1049, 1047, 1051, 1053), (1044, 1046, 1050, 1048), (1046, 1045, 1049, 1050), (1045, 1043, 1047, 1049), (1040, 1042, 1046, 1044), (1042, 1041, 1045, 1046), (1041, 1039, 1043, 1045), (1036, 1038, 1042, 1040), (1038, 1037, 1041, 1042), (1037, 1035, 1039, 1041), (1032, 1034, 1038, 1036), (1034, 1033, 1037, 1038), (1033, 1031, 1035, 1037), (1028, 1030, 1034, 1032), (1030, 1029, 1033, 1034), (1029, 1027, 1031, 1033), (1024, 1026, 1030, 1028), (1026, 1025, 1029, 1030), (1025, 1023, 1027, 1029), (1020, 1022, 1026, 1024), (1022, 1021, 1025, 1026), (1021, 1019, 1023, 1025), (1016, 1018, 1022, 1020), (1018, 1017, 1021, 1022), (1017, 1015, 1019, 1021), (1012, 1014, 1018, 1016), (1014, 1013, 1017, 1018), (1013, 1011, 1015, 1017), (1008, 1010, 1014, 1012), (1010, 1009, 1013, 1014), (1009, 1007, 1011, 1013), (1626, 1627, 1010, 1008), (1627, 1628, 1009, 1010), (1628, 1629, 1007, 1009), (1132, 1134, 1138, 1136), (1134, 1133, 1137, 1138), (1133, 1131, 1135, 1137), (1128, 1130, 1134, 1132), (1130, 1129, 1133, 1134), (1129, 1127, 1131, 1133), (1124, 1126, 1130, 1128), (1126, 1125, 1129, 1130), (1125, 1123, 1127, 1129), (1120, 1122, 1126, 1124), (1122, 1121, 1125, 1126), (1121, 1119, 1123, 1125), (1116, 1118, 1122, 1120), (1118, 1117, 1121, 1122), (1117, 1115, 1119, 1121), (1112, 1114, 1118, 1116), (1114, 1113, 1117, 1118), (1113, 1111, 1115, 1117), (1108, 1110, 1114, 1112), (1110, 1109, 1113, 1114), (1109, 1107, 1111, 1113), (1104, 1106, 1110, 1108), (1106, 1105, 1109, 1110), (1105, 1103, 1107, 1109), (1100, 1102, 1106, 1104), (1102, 1101, 1105, 1106), (1101, 1099, 1103, 1105), (1096, 1098, 1102, 1100), (1098, 1097, 1101, 1102), (1097, 1095, 1099, 1101), (1092, 1094, 1098, 1096), (1094, 1093, 1097, 1098), (1093, 1091, 1095, 1097), (1088, 1090, 1094, 1092), (1090, 1089, 1093, 1094), (1089, 1087, 1091, 1093), (1084, 1086, 1090, 1088), (1086, 1085, 1089, 1090), (1085, 1083, 1087, 1089), (1080, 1082, 1086, 1084), (1082, 1081, 1085, 1086), (1081, 1079, 1083, 1085), (1076, 1078, 1082, 1080), (1078, 1077, 1081, 1082), (1077, 1075, 1079, 1081), (1630, 1631, 1078, 1076), (1631, 1632, 1077, 1078), (1632, 1633, 1075, 1077), (1185, 1186, 1189, 1188), (1186, 1184, 1187, 1189), (1182, 1183, 1186, 1185), (1183, 1181, 1184, 1186), (1179, 1180, 1183, 1182), (1180, 1178, 1181, 1183), (1176, 1177, 1180, 1179), (1177, 1175, 1178, 1180), (1173, 1174, 1177, 1176), (1174, 1172, 1175, 1177), (1170, 1171, 1174, 1173), (1171, 1169, 1172, 1174), (1167, 1168, 1171, 1170), (1168, 1166, 1169, 1171), (1164, 1165, 1168, 1167), (1165, 1163, 1166, 1168), (1161, 1162, 1165, 1164), (1162, 1160, 1163, 1165), (1158, 1159, 1162, 1161), (1159, 1157, 1160, 1162), (1155, 1156, 1159, 1158), (1156, 1154, 1157, 1159), (1152, 1153, 1156, 1155), (1153, 1151, 1154, 1156), (1149, 1150, 1153, 1152), (1150, 1148, 1151, 1153), (1146, 1147, 1150, 1149), (1147, 1145, 1148, 1150), (1143, 1144, 1147, 1146), (1144, 1142, 1145, 1147), (1634, 1635, 1144, 1143), (1635, 1636, 1142, 1144), (1251, 1253, 1257, 1255), (1253, 1252, 1256, 1257), (1252, 1250, 1254, 1256), (1247, 1249, 1253, 1251), (1249, 1248, 1252, 1253), (1248, 1246, 1250, 1252), (1243, 1245, 1249, 1247), (1245, 1244, 1248, 1249), (1244, 1242, 1246, 1248), (1239, 1241, 1245, 1243), (1241, 1240, 1244, 1245), (1240, 1238, 1242, 1244), (1235, 1237, 1241, 1239), (1237, 1236, 1240, 1241), (1236, 1234, 1238, 1240), (1231, 1233, 1237, 1235), (1233, 1232, 1236, 1237), (1232, 1230, 1234, 1236), (1227, 1229, 1233, 1231), (1229, 1228, 1232, 1233), (1228, 1226, 1230, 1232), (1223, 1225, 1229, 1227), (1225, 1224, 1228, 1229), (1224, 1222, 1226, 1228), (1219, 1221, 1225, 1223), (1221, 1220, 1224, 1225), (1220, 1218, 1222, 1224), (1215, 1217, 1221, 1219), (1217, 1216, 1220, 1221), (1216, 1214, 1218, 1220), (1211, 1213, 1217, 1215), (1213, 1212, 1216, 1217), (1212, 1210, 1214, 1216), (1207, 1209, 1213, 1211), (1209, 1208, 1212, 1213), (1208, 1206, 1210, 1212), (1203, 1205, 1209, 1207), (1205, 1204, 1208, 1209), (1204, 1202, 1206, 1208), (1199, 1201, 1205, 1203), (1201, 1200, 1204, 1205), (1200, 1198, 1202, 1204), (1195, 1197, 1201, 1199), (1197, 1196, 1200, 1201), (1196, 1194, 1198, 1200), (1637, 1638, 1197, 1195), (1638, 1639, 1196, 1197), (1639, 1640, 1194, 1196), (1335, 1339, 1397, 1396), (1319, 1321, 1325, 1323), (1321, 1320, 1324, 1325), (1320, 1318, 1322, 1324), (1315, 1317, 1321, 1319), (1317, 1316, 1320, 1321), (1316, 1314, 1318, 1320), (1311, 1313, 1317, 1315), (1313, 1312, 1316, 1317), (1312, 1310, 1314, 1316), (1307, 1309, 1313, 1311), (1309, 1308, 1312, 1313), (1308, 1306, 1310, 1312), (1303, 1305, 1309, 1307), (1305, 1304, 1308, 1309), (1304, 1302, 1306, 1308), (1299, 1301, 1305, 1303), (1301, 1300, 1304, 1305), (1300, 1298, 1302, 1304), (1295, 1297, 1301, 1299), (1297, 1296, 1300, 1301), (1296, 1294, 1298, 1300), (1291, 1293, 1297, 1295), (1293, 1292, 1296, 1297), (1292, 1290, 1294, 1296), (1287, 1289, 1293, 1291), (1289, 1288, 1292, 1293), (1288, 1286, 1290, 1292), (1283, 1285, 1289, 1287), (1285, 1284, 1288, 1289), (1284, 1282, 1286, 1288), (1279, 1281, 1285, 1283), (1281, 1280, 1284, 1285), (1280, 1278, 1282, 1284), (1275, 1277, 1281, 1279), (1277, 1276, 1280, 1281), (1276, 1274, 1278, 1280), (1271, 1273, 1277, 1275), (1273, 1272, 1276, 1277), (1272, 1270, 1274, 1276), (1267, 1269, 1273, 1271), (1269, 1268, 1272, 1273), (1268, 1266, 1270, 1272), (1263, 1265, 1269, 1267), (1265, 1264, 1268, 1269), (1264, 1262, 1266, 1268), (1641, 1642, 1265, 1263), (1642, 1643, 1264, 1265), (1643, 1644, 1262, 1264), (1387, 1389, 1393, 1391), (1389, 1388, 1392, 1393), (1388, 1386, 1390, 1392), (1383, 1385, 1389, 1387), (1385, 1384, 1388, 1389), (1384, 1382, 1386, 1388), (1379, 1381, 1385, 1383), (1381, 1380, 1384, 1385), (1380, 1378, 1382, 1384), (1375, 1377, 1381, 1379), (1377, 1376, 1380, 1381), (1376, 1374, 1378, 1380), (1371, 1373, 1377, 1375), (1373, 1372, 1376, 1377), (1372, 1370, 1374, 1376), (1367, 1369, 1373, 1371), (1369, 1368, 1372, 1373), (1368, 1366, 1370, 1372), (1363, 1365, 1369, 1367), (1365, 1364, 1368, 1369), (1364, 1362, 1366, 1368), (1359, 1361, 1365, 1363), (1361, 1360, 1364, 1365), (1360, 1358, 1362, 1364), (1355, 1357, 1361, 1359), (1357, 1356, 1360, 1361), (1356, 1354, 1358, 1360), (1351, 1353, 1357, 1355), (1353, 1352, 1356, 1357), (1352, 1350, 1354, 1356), (1347, 1349, 1353, 1351), (1349, 1348, 1352, 1353), (1348, 1346, 1350, 1352), (1343, 1345, 1349, 1347), (1345, 1344, 1348, 1349), (1344, 1342, 1346, 1348), (1339, 1341, 1345, 1343), (1341, 1340, 1344, 1345), (1340, 1338, 1342, 1344), (1335, 1337, 1341, 1339), (1337, 1336, 1340, 1341), (1336, 1334, 1338, 1340), (1331, 1333, 1337, 1335), (1333, 1332, 1336, 1337), (1332, 1330, 1334, 1336), (1645, 1646, 1333, 1331), (1646, 1647, 1332, 1333), (1647, 1648, 1330, 1332), (1645, 1331, 1394, 1601), (837, 1621, 1413, 1412, 865, 863, 861, 859, 857, 855, 853, 851, 849, 847, 845, 843, 841, 839), (1408, 1446, 1445, 1407), (1397, 1435, 1434, 1396), (1401, 1439, 1438, 1400), (1405, 1443, 1442, 1404), (1409, 1447, 1446, 1408), (1398, 1436, 1435, 1397), (1402, 1440, 1439, 1401), (1410, 1448, 1447, 1409), (1406, 1444, 1443, 1405), (1484, 1685, 1577, 1501), (1399, 1437, 1436, 1398), (1403, 1441, 1440, 1402), (1407, 1445, 1444, 1406), (1396, 1434, 1432, 1394), (1400, 1438, 1437, 1399), (1404, 1442, 1441, 1403), (1442, 1459, 1458, 1441), (1435, 1452, 1451, 1434), (1443, 1460, 1459, 1442), (1436, 1453, 1452, 1435), (1444, 1461, 1460, 1443), (1437, 1454, 1453, 1436), (1445, 1462, 1461, 1444), (1438, 1455, 1454, 1437), (1446, 1463, 1462, 1445), (1439, 1456, 1455, 1438), (1447, 1464, 1463, 1446), (1440, 1457, 1456, 1439), (1680, 1686, 1684, 1681), (1448, 1465, 1464, 1447), (1441, 1458, 1457, 1440), (1434, 1451, 1449, 1432), (1463, 1480, 1479, 1462), (1456, 1473, 1472, 1455), (1464, 1481, 1480, 1463), (1457, 1474, 1473, 1456), (1686, 1682, 1683, 1684), (1465, 1482, 1481, 1464), (1458, 1475, 1474, 1457), (1451, 1468, 1466, 1449), (1459, 1476, 1475, 1458), (1452, 1469, 1468, 1451), (1460, 1477, 1476, 1459), (1453, 1470, 1469, 1452), (1461, 1478, 1477, 1460), (1454, 1471, 1470, 1453), (1462, 1479, 1478, 1461), (1455, 1472, 1471, 1454), (1469, 1486, 1485, 1468), (1477, 1494, 1493, 1476), (1470, 1487, 1486, 1469), (1478, 1495, 1494, 1477), (1471, 1488, 1487, 1470), (1479, 1496, 1495, 1478), (1472, 1489, 1488, 1471), (1480, 1497, 1496, 1479), (1473, 1490, 1489, 1472), (1481, 1498, 1497, 1480), (1474, 1491, 1490, 1473), (1678, 1680, 1681, 1679), (1482, 1499, 1498, 1481), (1475, 1492, 1491, 1474), (1468, 1485, 1483, 1466), (1476, 1493, 1492, 1475), (1687, 1507, 1506, 1688), (1689, 1515, 1514, 1690), (1691, 1508, 1507, 1687), (1676, 1678, 1679, 1677), (1693, 1516, 1515, 1689), (1694, 1509, 1508, 1691), (1703, 1707, 1706, 1653), (1696, 1510, 1509, 1694), (1697, 1503, 1502, 1695), (1698, 1511, 1510, 1696), (1699, 1504, 1503, 1697), (1700, 1512, 1511, 1698), (1701, 1505, 1504, 1699), (1702, 1513, 1512, 1700), (1688, 1506, 1505, 1701), (1690, 1514, 1513, 1702), (1568, 1530, 1529, 1569), (1570, 1523, 1522, 1571), (1572, 1531, 1530, 1568), (1573, 1524, 1523, 1570), (1574, 1532, 1531, 1572), (1575, 1525, 1524, 1573), (1433, 1676, 1677, 1395), (1578, 1533, 1532, 1574), (1579, 1526, 1525, 1575), (1580, 1519, 1517, 1576), (1581, 1527, 1526, 1579), (1582, 1520, 1519, 1580), (1583, 1528, 1527, 1581), (1584, 1521, 1520, 1582), (1569, 1529, 1528, 1583), (1571, 1522, 1521, 1584), (1722, 1536, 1534, 1723), (1724, 1544, 1543, 1725), (1726, 1537, 1536, 1722), (1727, 1545, 1544, 1724), (1538, 1758, 1761, 1728), (1729, 1546, 1545, 1727), (1730, 1539, 1538, 1728, 1764), (1731, 1547, 1546, 1729), (1732, 1540, 1539, 1730), (1733, 1548, 1547, 1731), (1734, 1541, 1540, 1732), (1735, 1549, 1548, 1733), (1736, 1542, 1541, 1734), (1739, 1655, 1535, 1737), (1738, 1550, 1549, 1735), (1725, 1543, 1542, 1736), (1540, 1557, 1556, 1539), (1548, 1565, 1564, 1547), (1541, 1558, 1557, 1540), (1549, 1566, 1565, 1548), (1542, 1559, 1558, 1541), (1655, 1656, 1552, 1535), (1550, 1567, 1566, 1549), (1543, 1560, 1559, 1542), (1536, 1553, 1551, 1534), (1544, 1561, 1560, 1543), (1537, 1554, 1553, 1536), (1545, 1562, 1561, 1544), (1538, 1555, 1554, 1537), (1546, 1563, 1562, 1545), (1539, 1556, 1555, 1538), (1547, 1564, 1563, 1546), (1505, 1571, 1584, 1504), (1512, 1569, 1583, 1511), (1504, 1584, 1582, 1503), (1511, 1583, 1581, 1510), (1503, 1582, 1580, 1502), (1510, 1581, 1579, 1509), (1502, 1580, 1576, 1500), (1509, 1579, 1575, 1508), (1516, 1578, 1574, 1515), (1467, 1433, 1395, 1450), (1508, 1575, 1573, 1507), (1515, 1574, 1572, 1514), (1507, 1573, 1570, 1506), (1514, 1572, 1568, 1513), (1506, 1570, 1571, 1505), (1513, 1568, 1569, 1512), (1595, 1587, 1586, 1596), (1596, 1586, 1585, 1594), (1595, 1593, 1589, 1587), (1567, 1592, 1597, 1566), (1597, 1592, 1591, 1598), (1598, 1591, 1588, 1599), (1599, 1588, 1589, 1593), (1564, 1599, 1593, 1563), (1565, 1598, 1599, 1564), (1566, 1597, 1598, 1565), (1562, 1563, 1593, 1595), (1561, 1596, 1594, 1560), (1562, 1595, 1596, 1561), (1500, 1576, 1657, 1653), (1585, 1603, 1602, 1594), (1603, 1605, 1604, 1602), (1605, 1607, 1606, 1604), (1607, 1609, 1608, 1606), (1609, 1611, 1610, 1608), (1611, 1613, 1612, 1610), (1613, 1615, 1614, 1612), (1559, 1560, 1594, 1602), (1558, 1559, 1602, 1604), (1557, 1558, 1604, 1606), (1556, 1557, 1606, 1608), (1555, 1556, 1608, 1610), (1554, 1555, 1610, 1612), (1553, 1554, 1612, 1614), (1615, 1617, 1616, 1614), (1616, 1617, 1590, 1551), (1551, 1553, 1614, 1616), (1534, 1551, 1656, 1655), (1723, 1534, 1655, 1739), (1576, 1517, 1654, 1657), (1653, 1706, 1705, 1500), (1466, 1483, 1652, 1651), (1449, 1466, 1651, 1650), (1432, 1449, 1650, 1649), (1394, 1432, 1649, 1601), (1577, 1467, 1450, 1501), (1329, 1327, 1648, 1647), (1328, 1329, 1647, 1646), (1326, 1328, 1646, 1645), (1261, 1259, 1644, 1643), (1260, 1261, 1643, 1642), (1258, 1260, 1642, 1641), (1193, 1191, 1640, 1639), (1192, 1193, 1639, 1638), (1190, 1192, 1638, 1637), (1141, 1140, 1636, 1635), (1139, 1141, 1635, 1634), (1074, 1072, 1633, 1632), (1073, 1074, 1632, 1631), (1071, 1073, 1631, 1630), (1006, 1004, 1629, 1628), (1005, 1006, 1628, 1627), (1003, 1005, 1627, 1626), (938, 936, 1625, 1624), (937, 938, 1624, 1623), (935, 937, 1623, 1622), (870, 868, 1620, 1619), (869, 870, 1619, 1618), (867, 869, 1618, 1600), (1190, 1637, 1644, 1259), (1139, 1634, 1640, 1191), (1071, 1630, 1636, 1140), (1003, 1626, 1633, 1072), (935, 1622, 1629, 1004), (867, 1600, 1625, 936), (837, 1621, 1620, 871), (1258, 1641, 1648, 1327), (1667, 1659, 1660, 1669), (1669, 1660, 1661, 1670), (1670, 1661, 1662, 1671), (1671, 1662, 1663, 1672), (1672, 1663, 1664, 1673), (1675, 1666, 1665, 1674), (1673, 1664, 1666, 1675), (1658, 1659, 1667, 1668), (1660, 1450, 1395, 1661), (1672, 1678, 1676, 1671), (1666, 1684, 1683, 1665), (1671, 1676, 1433, 1670), (1664, 1681, 1684, 1666), (1661, 1395, 1677, 1662), (1670, 1433, 1467, 1669), (1668, 1685, 1484, 1658), (1669, 1467, 1577, 1667), (1658, 1484, 1501, 1659), (1662, 1677, 1679, 1663), (1667, 1577, 1685, 1668), (1675, 1686, 1680, 1673), (1659, 1501, 1450, 1660), (1674, 1682, 1686, 1675), (1663, 1679, 1681, 1664), (1673, 1680, 1678, 1672), (1665, 1683, 1682, 1674), (1483, 1692, 1703, 1652), (1497, 1690, 1702, 1496), (1489, 1688, 1701, 1488), (1496, 1702, 1700, 1495), (1488, 1701, 1699, 1487), (1495, 1700, 1698, 1494), (1487, 1699, 1697, 1486), (1494, 1698, 1696, 1493), (1486, 1697, 1695, 1485), (1493, 1696, 1694, 1492), (1485, 1695, 1692, 1483), (1492, 1694, 1691, 1491), (1499, 1693, 1689, 1498), (1491, 1691, 1687, 1490), (1498, 1689, 1690, 1497), (1490, 1687, 1688, 1489), (1707, 1713, 1712, 1706), (1704, 1710, 1715, 1709), (1695, 1709, 1708, 1692), (1500, 1705, 1704, 1502), (1502, 1704, 1709, 1695), (1692, 1708, 1707, 1703), (1715, 1721, 1720, 1714), (1712, 1718, 1717, 1711), (1705, 1711, 1710, 1704), (1708, 1714, 1713, 1707), (1706, 1712, 1711, 1705), (1709, 1715, 1714, 1708), (1721, 1716, 1717, 1720), (1720, 1717, 1718, 1719), (1710, 1716, 1721, 1715), (1713, 1719, 1718, 1712), (1711, 1717, 1716, 1710), (1714, 1720, 1719, 1713), (1754, 1723, 1739, 1757), (1755, 1725, 1736, 1752), (1753, 1738, 1735, 1751), (1757, 1739, 1737, 1756), (1752, 1736, 1734, 1750), (1751, 1735, 1733, 1749), (1750, 1734, 1732, 1748), (1749, 1733, 1731, 1747), (1748, 1732, 1730, 1766, 1746), (1747, 1731, 1729, 1745), (1768, 1764, 1728, 1765), (1745, 1729, 1727, 1743), (1728, 1761, 1763, 1744, 1765), (1743, 1727, 1724, 1741), (1742, 1726, 1722, 1740), (1741, 1724, 1725, 1755), (1740, 1722, 1723, 1754), (1519, 1740, 1754, 1517), (1527, 1741, 1755, 1526), (1520, 1742, 1740, 1519), (1528, 1743, 1741, 1527), (1521, 1744, 1742, 1520), (1529, 1745, 1743, 1528), (1522, 1746, 1767, 1744, 1521), (1530, 1747, 1745, 1529), (1523, 1748, 1746, 1522), (1531, 1749, 1747, 1530), (1524, 1750, 1748, 1523), (1532, 1751, 1749, 1531), (1525, 1752, 1750, 1524), (1654, 1757, 1756, 1518), (1533, 1753, 1751, 1532), (1526, 1755, 1752, 1525), (1517, 1754, 1757, 1654), (1761, 1758, 1759, 1760), (1763, 1761, 1760, 1762), (1726, 1760, 1759, 1537), (1742, 1762, 1760, 1726), (1744, 1763, 1762, 1742), (1537, 1759, 1758, 1538), (1766, 1730, 1764, 1768), (1766, 1770, 1771, 1746), (1771, 1770, 1773, 1772), (1767, 1772, 1769, 1744), (1746, 1771, 1772, 1767), (1768, 1773, 1770, 1766), (836, 1774, 828, 831), (1774, 836, 832), (832, 836, 835)])
me_cylinder_001.use_remesh_preserve_volume = False
me_cylinder_001.use_remesh_preserve_attributes = False
me_cylinder_001.use_mirror_vertex_groups = False
me_cylinder_001.update()

# ---- objects
ob_caballo = bpy.data.objects.new('Caballo', me_cylinder_001)
ob_lamp = bpy.data.objects.new('Lamp', light_lamp)
ob_camera = bpy.data.objects.new('Camera', cam_camera)

# ---- transforms, parenting, visibility, modifiers, constraints
ob_caballo.location = (0.0, 0.0, 1.0)
ob_caballo.lineart.crease_threshold = 0.0
ob_lamp.location = (4.076, 1.005, 5.904)
ob_lamp.rotation_euler = (0.6503, 0.05522, 1.866)
ob_lamp.lock_rotations_4d = False
ob_lamp.empty_display_type = 'ARROWS'
ob_lamp.color = (0.0, 0.0, 0.0, 0.0)
ob_lamp.lineart.crease_threshold = 0.0
ob_camera.location = (7.481, -6.508, 5.344)
ob_camera.rotation_euler = (1.109, 0.0, 0.8149)
ob_camera.lock_rotations_4d = False
ob_camera.empty_display_type = 'ARROWS'
ob_camera.color = (0.0, 0.0, 0.0, 0.0)
ob_camera.display_type = 'WIRE'
ob_camera.lineart.crease_threshold = 0.0

# ---- collection membership
col_collection_1.objects.link(ob_caballo)
col_collection_1.objects.link(ob_lamp)
col_collection_1.objects.link(ob_camera)

# ---- scene / render settings (as saved in the file)
scene.camera = ob_camera
scene.frame_start = 1; scene.frame_end = 250; scene.frame_set(1)
scene.render.engine = 'BLENDER_EEVEE_NEXT'
scene.render.resolution_percentage = 50
scene.render.dither_intensity = 0.0
scene.cycles.use_denoising = False
scene.cycles.samples = 128
scene.cycles.sampling_pattern = 'TABULATED_SOBOL'
scene.cycles.light_sampling_threshold = 0.0
scene.cycles.use_adaptive_sampling = False
scene.cycles.use_light_tree = False
scene.cycles.blur_glossy = 0.0
scene.cycles.sample_clamp_indirect = 0.0
scene.view_settings.view_transform = 'Standard'
bpy.context.view_layer.update()

